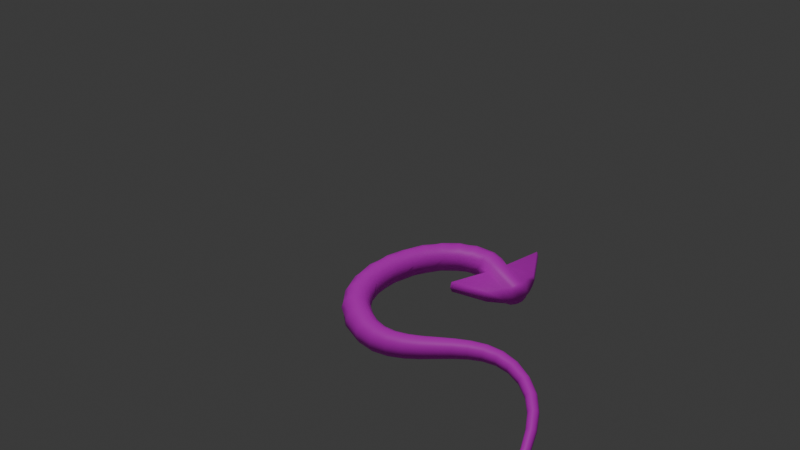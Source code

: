 # Source: untitled13.blend  (saved by Blender 4.0.36; exported with 4.5.12 LTS)
import bpy
from mathutils import Matrix  # noqa: F401  (used for matrix-valued properties, if any)

bpy.ops.wm.read_factory_settings(use_empty=True)
scene = bpy.context.scene
scene.name = 'Scene'

# ---- collections
col_collection = bpy.data.collections.new('Collection'); scene.collection.children.link(col_collection)

# ---- images (referenced by path relative to the original .blend; pixels are not part of the script)
import os
ASSET_DIR = os.environ.get("B2B_ASSET_DIR", "")  # directory of the original .blend (textures are referenced by path, not embedded)
HERE = os.path.dirname(os.path.abspath(__file__))  # packed textures are extracted next to this script under _unpacked/

def load_image(name, relpath, width, height, colorspace="sRGB"):
    """Load a texture the original file referenced (path relative to the .blend, or extracted next to this script)."""
    p = next((c for c in (os.path.join(HERE, relpath), os.path.join(ASSET_DIR, relpath)) if relpath and os.path.exists(c)), "")
    if p:
        img = bpy.data.images.load(p, check_existing=True)
        img.name = name
    else:  # same state as the original file: an image datablock whose file is absent (Cycles renders it pink)
        img = bpy.data.images.new(name, width, height)
        img.source = "FILE"
        img.filepath = "//" + (relpath or name)
    img.colorspace_settings.name = colorspace
    return img
img_small_worm = load_image('small worm', 'small worm.png', 1024, 1024, 'sRGB')

# ---- materials (node trees are filled in below, after node groups)
mat_worm = bpy.data.materials.new('worm')
mat_worm.use_transparent_shadow = False

# ---- material node trees
mat_worm.use_nodes = True; mat_worm.node_tree.nodes.clear()
_N = mat_worm.node_tree.nodes; _L = mat_worm.node_tree.links
n0 = _N.new('ShaderNodeBsdfPrincipled'); n0.name = 'Principled BSDF'; n0.location = (10, 300)
n0.inputs[3].default_value = 1.45
n1 = _N.new('ShaderNodeOutputMaterial'); n1.name = 'Material Output'; n1.location = (300, 300)
n2 = _N.new('ShaderNodeTexImage'); n2.name = 'Image Texture'; n2.location = (-288, 226)
n2.image = img_small_worm
_L.new(n0.outputs[0], n1.inputs[0])
_L.new(n2.outputs[0], n0.inputs[0])
n1.is_active_output = True

# ---- world
world_world = bpy.data.worlds.new('World'); scene.world = world_world
world_world.use_nodes = True; world_world.node_tree.nodes.clear()
_N = world_world.node_tree.nodes; _L = world_world.node_tree.links
n0 = _N.new('ShaderNodeOutputWorld'); n0.name = 'World Output'; n0.location = (300, 300)
n1 = _N.new('ShaderNodeBackground'); n1.name = 'Background'; n1.location = (10, 300)
n1.inputs[0].default_value = (0.05088, 0.05088, 0.05088, 1.0)
_L.new(n1.outputs[0], n0.inputs[0])
n0.is_active_output = True
world_world.color = (0.05088, 0.05088, 0.05088)
world_world.use_sun_shadow = False
world_world.sun_shadow_jitter_overblur = 0.0

# ---- cameras
cam_camera_001 = bpy.data.cameras.new('Camera.001')

# ---- lights
light_sun = bpy.data.lights.new('Sun', 'SUN')
light_sun.transmission_factor = 0.0
light_sun.energy = 1.0

# ---- meshes
me_beziercurve = bpy.data.meshes.new('BezierCurve')
me_beziercurve.from_pydata([(4.319, 6.408, -0.2441), (4.317, 6.412, -0.2382), (0.9848, 5.166, -0.39), (0.9849, 5.163, -0.3228), (0.9216, 5.076, -0.2952), (0.8804, 5.093, -0.2447), (0.8208, 5.116, -0.2233), (0.7588, 5.138, -0.2366), (0.7111, 5.155, -0.2811), (0.6903, 5.16, -0.3448), (0.7021, 5.154, -0.4108), (0.7433, 5.137, -0.4612), (0.8029, 5.114, -0.4827), (0.8648, 5.092, -0.4693), (0.9126, 5.075, -0.4249), (0.9334, 5.07, -0.3611), (0.9154, 4.974, -0.3253), (0.8888, 4.98, -0.2637), (0.8348, 4.984, -0.2238), (0.768, 4.986, -0.216), (0.7062, 4.985, -0.2426), (0.666, 4.981, -0.2964), (0.6582, 4.975, -0.363), (0.6848, 4.969, -0.4246), (0.7387, 4.965, -0.4645), (0.8055, 4.963, -0.4723), (0.8673, 4.964, -0.4457), (0.9075, 4.968, -0.3919), (0.9314, 4.863, -0.3509), (0.9238, 4.869, -0.2844), (0.885, 4.866, -0.2295), (0.8254, 4.853, -0.201), (0.7609, 4.835, -0.2064), (0.7089, 4.815, -0.2444), (0.6833, 4.8, -0.3048), (0.6909, 4.793, -0.3713), (0.7298, 4.796, -0.4261), (0.7894, 4.809, -0.4547), (0.8538, 4.828, -0.4492), (0.9058, 4.847, -0.4112), (0.9711, 4.737, -0.3681), (0.9806, 4.753, -0.3036), (0.9597, 4.753, -0.2397), (0.9139, 4.736, -0.1934), (0.8556, 4.707, -0.1772), (0.8003, 4.673, -0.1955), (0.7629, 4.644, -0.2433), (0.7533, 4.627, -0.3078), (0.7743, 4.627, -0.3718), (0.8201, 4.645, -0.418), (0.8784, 4.674, -0.4342), (0.9337, 4.708, -0.4159), (1.036, 4.602, -0.3745), (1.058, 4.633, -0.3186), (1.053, 4.643, -0.2523), (1.023, 4.631, -0.1933), (0.9762, 4.599, -0.1575), (0.9244, 4.556, -0.1543), (0.8819, 4.514, -0.1848), (0.86, 4.484, -0.2406), (0.8647, 4.473, -0.3069), (0.8946, 4.485, -0.3659), (0.9419, 4.517, -0.4018), (0.9937, 4.56, -0.4049), (1.126, 4.468, -0.3686), (1.154, 4.513, -0.3271), (1.162, 4.538, -0.2653), (1.147, 4.538, -0.1997), (1.113, 4.511, -0.148), (1.069, 4.466, -0.1239), (1.028, 4.414, -0.134), (0.9996, 4.369, -0.1755), (0.992, 4.343, -0.2373), (1.007, 4.344, -0.3029), (1.041, 4.371, -0.3546), (1.085, 4.416, -0.3787), (1.239, 4.344, -0.3501), (1.267, 4.4, -0.3272), (1.281, 4.442, -0.2763), (1.277, 4.457, -0.2109), (1.256, 4.442, -0.1486), (1.224, 4.401, -0.1062), (1.189, 4.345, -0.09485), (1.161, 4.288, -0.1177), (1.147, 4.247, -0.1687), (1.151, 4.231, -0.2341), (1.172, 4.246, -0.2963), (1.204, 4.287, -0.3388), (1.373, 4.239, -0.3198), (1.395, 4.303, -0.318), (1.408, 4.359, -0.2833), (1.41, 4.392, -0.2249), (1.399, 4.394, -0.1585), (1.379, 4.364, -0.1018), (1.355, 4.31, -0.07015), (1.333, 4.246, -0.07192), (1.319, 4.19, -0.1067), (1.318, 4.157, -0.1651), (1.328, 4.155, -0.2315), (1.349, 4.185, -0.2881), (1.527, 4.167, -0.2793), (1.537, 4.23, -0.2991), (1.542, 4.296, -0.2845), (1.541, 4.346, -0.2392), (1.535, 4.367, -0.1756), (1.524, 4.353, -0.1106), (1.512, 4.308, -0.06166), (1.502, 4.245, -0.04188), (1.497, 4.179, -0.05655), (1.498, 4.129, -0.1018), (1.504, 4.108, -0.1654), (1.515, 4.122, -0.2304), (1.699, 4.141, -0.2321), (1.695, 4.195, -0.2715), (1.685, 4.261, -0.2785), (1.672, 4.322, -0.2514), (1.66, 4.36, -0.1973), (1.652, 4.366, -0.1308), (1.65, 4.338, -0.0696), (1.655, 4.283, -0.03021), (1.664, 4.217, -0.02315), (1.677, 4.157, -0.0503), (1.689, 4.119, -0.1044), (1.697, 4.113, -0.1709), (1.88, 4.179, -0.1834), (1.865, 4.215, -0.2381), (1.839, 4.27, -0.2658), (1.808, 4.33, -0.2592), (1.781, 4.378, -0.2201), (1.766, 4.401, -0.1589), (1.765, 4.393, -0.09208), (1.78, 4.357, -0.03746), (1.806, 4.302, -0.009713), (1.837, 4.242, -0.01628), (1.864, 4.194, -0.05539), (1.879, 4.171, -0.1166), (2.047, 4.29, -0.14), (2.033, 4.306, -0.204), (1.999, 4.343, -0.2489), (1.953, 4.39, -0.2628), (1.909, 4.436, -0.2419), (1.877, 4.468, -0.1918), (1.867, 4.477, -0.126), (1.88, 4.461, -0.06204), (1.915, 4.425, -0.0171), (1.96, 4.377, -0.003216), (2.004, 4.331, -0.02411), (2.036, 4.299, -0.07418), (2.163, 4.446, -0.1383), (2.146, 4.457, -0.1993), (2.106, 4.482, -0.2422), (2.053, 4.515, -0.2557), (2.0, 4.546, -0.236), (1.963, 4.568, -0.1885), (1.951, 4.574, -0.1259), (1.968, 4.563, -0.06499), (2.008, 4.538, -0.02205), (2.062, 4.506, -0.008603), (2.114, 4.474, -0.02826), (2.151, 4.453, -0.07575), (2.227, 4.605, -0.1351), (2.21, 4.612, -0.193), (2.167, 4.626, -0.234), (2.11, 4.643, -0.247), (2.055, 4.66, -0.2286), (2.015, 4.671, -0.1837), (2.002, 4.673, -0.1243), (2.02, 4.667, -0.06644), (2.062, 4.653, -0.0255), (2.119, 4.635, -0.01249), (2.175, 4.619, -0.0309), (2.214, 4.608, -0.07579), (2.248, 4.763, -0.1306), (2.231, 4.766, -0.1855), (2.189, 4.77, -0.2244), (2.133, 4.775, -0.2371), (2.079, 4.778, -0.22), (2.04, 4.78, -0.1777), (2.027, 4.779, -0.1217), (2.044, 4.776, -0.06677), (2.086, 4.772, -0.02779), (2.142, 4.767, -0.01515), (2.196, 4.763, -0.03225), (2.235, 4.762, -0.07449), (2.239, 4.913, -0.1252), (2.223, 4.913, -0.1771), (2.183, 4.912, -0.214), (2.131, 4.908, -0.2262), (2.079, 4.903, -0.2104), (2.042, 4.898, -0.1707), (2.03, 4.895, -0.1179), (2.046, 4.895, -0.06607), (2.086, 4.897, -0.02909), (2.139, 4.901, -0.0169), (2.19, 4.906, -0.03274), (2.227, 4.91, -0.07239), (2.212, 5.056, -0.1195), (2.197, 5.055, -0.1683), (2.16, 5.05, -0.2031), (2.111, 5.042, -0.2148), (2.063, 5.033, -0.2001), (2.029, 5.025, -0.1629), (2.018, 5.021, -0.1133), (2.033, 5.022, -0.06454), (2.07, 5.027, -0.02966), (2.119, 5.036, -0.01803), (2.167, 5.045, -0.03275), (2.201, 5.052, -0.06989), (2.177, 5.193, -0.1137), (2.163, 5.192, -0.1594), (2.129, 5.186, -0.1921), (2.083, 5.177, -0.203), (2.039, 5.168, -0.1893), (2.007, 5.16, -0.1546), (1.997, 5.156, -0.1081), (2.01, 5.157, -0.06247), (2.045, 5.162, -0.02979), (2.09, 5.171, -0.01885), (2.135, 5.181, -0.03259), (2.167, 5.189, -0.06732), (2.144, 5.325, -0.1082), (2.131, 5.324, -0.1507), (2.099, 5.32, -0.1811), (2.056, 5.313, -0.1913), (2.014, 5.305, -0.1784), (1.984, 5.299, -0.146), (1.975, 5.296, -0.1028), (1.988, 5.296, -0.06022), (2.02, 5.301, -0.02981), (2.062, 5.307, -0.01968), (2.104, 5.315, -0.03253), (2.134, 5.321, -0.06493), (2.12, 5.452, -0.1031), (2.108, 5.452, -0.1425), (2.078, 5.451, -0.1706), (2.038, 5.449, -0.1798), (1.998, 5.446, -0.1678), (1.971, 5.443, -0.1376), (1.961, 5.441, -0.0975), (1.974, 5.44, -0.05813), (2.004, 5.441, -0.03006), (2.044, 5.444, -0.02081), (2.083, 5.447, -0.03287), (2.111, 5.45, -0.063), (2.113, 5.575, -0.09875), (2.102, 5.577, -0.135), (2.074, 5.58, -0.1607), (2.037, 5.584, -0.169), (2.001, 5.587, -0.1577), (1.976, 5.589, -0.1298), (1.967, 5.588, -0.09279), (1.978, 5.586, -0.05658), (2.006, 5.583, -0.03088), (2.043, 5.579, -0.02256), (2.079, 5.576, -0.03386), (2.105, 5.575, -0.06174), (2.13, 5.696, -0.09524), (2.12, 5.7, -0.1283), (2.096, 5.708, -0.1516), (2.064, 5.718, -0.1591), (2.032, 5.728, -0.1485), (2.01, 5.735, -0.1229), (2.002, 5.737, -0.08904), (2.012, 5.733, -0.05599), (2.036, 5.724, -0.03264), (2.069, 5.714, -0.02523), (2.1, 5.704, -0.03574), (2.123, 5.697, -0.06137), (2.179, 5.817, -0.09279), (2.171, 5.823, -0.1227), (2.151, 5.835, -0.1438), (2.125, 5.851, -0.1504), (2.1, 5.867, -0.1407), (2.082, 5.878, -0.1174), (2.076, 5.881, -0.08669), (2.084, 5.876, -0.05678), (2.104, 5.863, -0.03571), (2.13, 5.847, -0.02912), (2.155, 5.832, -0.03877), (2.173, 5.821, -0.06207), (2.271, 5.942, -0.09163), (2.265, 5.948, -0.1184), (2.25, 5.963, -0.1373), (2.231, 5.982, -0.1432), (2.212, 6.001, -0.1345), (2.199, 6.015, -0.1136), (2.195, 6.019, -0.08611), (2.201, 6.013, -0.05932), (2.216, 5.999, -0.04044), (2.235, 5.979, -0.03454), (2.254, 5.96, -0.0432), (2.267, 5.946, -0.06409), (2.389, 6.042, -0.1083), (2.381, 6.054, -0.1304), (2.368, 6.074, -0.1422), (2.355, 6.097, -0.1407), (2.344, 6.116, -0.1261), (2.339, 6.127, -0.1025), (2.34, 6.126, -0.07619), (2.349, 6.114, -0.05414), (2.361, 6.094, -0.04231), (2.375, 6.071, -0.04385), (2.386, 6.052, -0.05837), (2.391, 6.042, -0.08197), (2.521, 6.111, -0.1277), (2.514, 6.128, -0.1441), (2.506, 6.151, -0.149), (2.499, 6.174, -0.1412), (2.495, 6.19, -0.1228), (2.495, 6.195, -0.0987), (2.499, 6.188, -0.07535), (2.506, 6.171, -0.05902), (2.514, 6.148, -0.05408), (2.521, 6.126, -0.06186), (2.525, 6.11, -0.08027), (2.525, 6.104, -0.1044), (2.668, 6.155, -0.1484), (2.664, 6.175, -0.1586), (2.661, 6.198, -0.1573), (2.659, 6.217, -0.1447), (2.659, 6.228, -0.1243), (2.662, 6.227, -0.1015), (2.665, 6.214, -0.08247), (2.669, 6.194, -0.07223), (2.673, 6.172, -0.07357), (2.674, 6.152, -0.08613), (2.674, 6.142, -0.1065), (2.672, 6.143, -0.1293), (2.83, 6.179, -0.169), (2.829, 6.2, -0.1733), (2.829, 6.22, -0.1666), (2.83, 6.234, -0.1508), (2.832, 6.238, -0.1302), (2.834, 6.232, -0.1102), (2.836, 6.216, -0.09621), (2.838, 6.195, -0.092), (2.837, 6.175, -0.09867), (2.836, 6.161, -0.1144), (2.834, 6.156, -0.1351), (2.832, 6.163, -0.1551), (3.004, 6.188, -0.1885), (3.004, 6.207, -0.1872), (3.006, 6.223, -0.1764), (3.008, 6.232, -0.1591), (3.01, 6.23, -0.1398), (3.012, 6.219, -0.1237), (3.012, 6.202, -0.1152), (3.011, 6.183, -0.1165), (3.01, 6.166, -0.1273), (3.007, 6.158, -0.1446), (3.005, 6.159, -0.1639), (3.004, 6.17, -0.18), (3.186, 6.188, -0.2057), (3.187, 6.204, -0.1998), (3.189, 6.216, -0.1864), (3.191, 6.219, -0.1691), (3.193, 6.213, -0.1525), (3.193, 6.2, -0.1411), (3.193, 6.182, -0.1378), (3.191, 6.165, -0.1437), (3.189, 6.154, -0.1571), (3.187, 6.151, -0.1744), (3.186, 6.157, -0.191), (3.185, 6.17, -0.2025), (3.373, 6.186, -0.2198), (3.374, 6.199, -0.2106), (3.376, 6.206, -0.1962), (3.377, 6.204, -0.1804), (3.378, 6.195, -0.1674), (3.378, 6.181, -0.1608), (3.378, 6.165, -0.1623), (3.377, 6.152, -0.1715), (3.375, 6.145, -0.186), (3.373, 6.147, -0.2018), (3.372, 6.156, -0.2147), (3.372, 6.17, -0.2213), (3.563, 6.19, -0.2305), (3.563, 6.199, -0.2194), (3.564, 6.201, -0.2054), (3.566, 6.196, -0.1922), (3.567, 6.185, -0.1834), (3.567, 6.171, -0.1813), (3.567, 6.158, -0.1865), (3.567, 6.149, -0.1976), (3.566, 6.147, -0.2116), (3.564, 6.152, -0.2248), (3.563, 6.163, -0.2336), (3.563, 6.177, -0.2357), (3.753, 6.207, -0.2374), (3.753, 6.212, -0.2258), (3.754, 6.21, -0.2135), (3.755, 6.203, -0.2036), (3.757, 6.191, -0.1989), (3.759, 6.179, -0.2006), (3.76, 6.169, -0.2082), (3.76, 6.164, -0.2197), (3.759, 6.166, -0.2321), (3.757, 6.173, -0.2419), (3.755, 6.185, -0.2466), (3.754, 6.197, -0.245), (3.942, 6.244, -0.24), (3.942, 6.245, -0.2294), (3.944, 6.241, -0.2196), (3.946, 6.233, -0.2132), (3.949, 6.223, -0.2121), (3.952, 6.213, -0.2164), (3.953, 6.207, -0.2251), (3.953, 6.206, -0.2357), (3.952, 6.21, -0.2456), (3.949, 6.218, -0.2519), (3.946, 6.228, -0.253), (3.944, 6.238, -0.2487), (4.13, 6.309, -0.2381), (4.131, 6.308, -0.2293), (4.133, 6.303, -0.2224), (4.137, 6.295, -0.2193), (4.141, 6.287, -0.2208), (4.144, 6.281, -0.2265), (4.145, 6.278, -0.235), (4.144, 6.279, -0.2438), (4.142, 6.285, -0.2508), (4.138, 6.292, -0.2539), (4.134, 6.3, -0.2523), (4.132, 6.307, -0.2466), (0.9273, 5.092, -0.2904), (0.9608, 5.172, -0.2874), (0.8889, 5.124, -0.2406), (0.8993, 5.174, -0.2467), (0.8361, 5.168, -0.2243), (0.8524, 5.213, -0.2377), (0.7857, 5.211, -0.2461), (0.8094, 5.25, -0.2614), (0.7523, 5.24, -0.2981), (0.8052, 5.302, -0.3118), (0.7442, 5.248, -0.3644), (0.7784, 5.28, -0.3704), (0.7624, 5.234, -0.4266), (0.7977, 5.265, -0.4252), (0.8007, 5.202, -0.4687), (0.8346, 5.235, -0.4605), (0.8485, 5.161, -0.4812), (0.8791, 5.197, -0.4675), (0.894, 5.122, -0.4625), (0.9196, 5.162, -0.4454), (0.9271, 5.093, -0.4178), (0.9465, 5.138, -0.4002), (0.9402, 5.082, -0.3561), (0.953, 5.131, -0.3424), (4.321, 6.406, -0.2323), (4.31, 6.408, -0.2312), (4.318, 6.408, -0.2317), (4.314, 6.409, -0.2312), (4.321, 6.405, -0.2293), (4.312, 6.406, -0.2246), (4.319, 6.406, -0.2269), (4.315, 6.407, -0.2251), (4.315, 6.401, -0.2204), (4.323, 6.402, -0.2274), (4.318, 6.402, -0.2213), (4.321, 6.403, -0.2239), (4.325, 6.4, -0.2271), (4.319, 6.395, -0.2197), (4.324, 6.398, -0.2234), (4.322, 6.397, -0.2207), (4.327, 6.397, -0.2286), (4.323, 6.389, -0.2227), (4.327, 6.395, -0.2257), (4.326, 6.392, -0.2236), (4.328, 6.396, -0.2313), (4.325, 6.386, -0.2287), (4.329, 6.392, -0.23), (4.328, 6.389, -0.2291), (4.328, 6.395, -0.2346), (4.326, 6.386, -0.236), (4.329, 6.392, -0.2353), (4.329, 6.388, -0.2358), (4.327, 6.397, -0.2377), (4.324, 6.388, -0.2426), (4.328, 6.394, -0.2401), (4.327, 6.391, -0.2419), (4.326, 6.399, -0.2396), (4.321, 6.393, -0.2468), (4.326, 6.397, -0.2431), (4.324, 6.395, -0.2458), (4.324, 6.402, -0.2398), (4.317, 6.399, -0.2475), (4.323, 6.402, -0.2436), (4.32, 6.401, -0.2464), (4.313, 6.405, -0.2444), (4.322, 6.404, -0.2384), (4.317, 6.406, -0.2435), (4.32, 6.406, -0.2413), (4.321, 6.406, -0.2356), (4.311, 6.408, -0.2385), (4.318, 6.408, -0.2369), (4.314, 6.409, -0.238), (1.17, 5.488, -0.293), (1.148, 5.523, -0.3224), (1.137, 5.533, -0.3132), (1.143, 5.51, -0.2688), (1.157, 5.399, -0.2521), (1.14, 5.468, -0.2396), (1.137, 5.521, -0.4252), (1.137, 5.536, -0.378), (1.148, 5.526, -0.3698), (1.165, 5.496, -0.407), (1.12, 5.491, -0.4604), (1.161, 5.456, -0.4383), (1.207, 5.436, -0.3472), (1.184, 5.477, -0.3311), (1.155, 5.518, -0.3377), (1.124, 5.544, -0.3127), (1.11, 5.537, -0.2656), (1.093, 5.507, -0.2306), (1.155, 5.519, -0.355), (1.183, 5.48, -0.3727), (1.18, 5.417, -0.4121), (1.112, 5.554, -0.3209), (1.082, 5.563, -0.2842), (1.05, 5.544, -0.2542), (1.105, 5.56, -0.3357), (1.064, 5.579, -0.3195), (0.9727, 5.543, -0.2785), (1.105, 5.561, -0.3531), (1.063, 5.581, -0.3617), (1.018, 5.588, -0.3782), (1.112, 5.556, -0.3684), (1.078, 5.57, -0.3994), (1.024, 5.556, -0.4342), (1.124, 5.547, -0.3775), (1.106, 5.548, -0.4225), (1.076, 5.529, -0.4533), (1.219, 4.912, -0.3093), (1.202, 4.925, -0.2527), (1.212, 4.919, -0.3671), (1.235, 5.273, -0.2528), (1.252, 5.26, -0.3093), (1.246, 5.267, -0.3672), (0.8891, 5.57, -0.4325), (0.5338, 5.483, -0.4784), (0.8698, 5.585, -0.3776), (0.5145, 5.498, -0.4236), (0.5186, 5.492, -0.3635), (0.8738, 5.58, -0.3175)], [(0, 1), (2, 3)], [(412, 449, 493, 423), (426, 5, 4, 424), (428, 6, 5, 426), (430, 7, 6, 428), (432, 8, 7, 430), (434, 9, 8, 432), (436, 10, 9, 434), (438, 11, 10, 436), (440, 12, 11, 438), (442, 13, 12, 440), (444, 14, 13, 442), (446, 15, 14, 444), (4, 16, 27, 15), (5, 17, 16, 4), (6, 18, 17, 5), (7, 19, 18, 6), (8, 20, 19, 7), (9, 21, 20, 8), (10, 22, 21, 9), (11, 23, 22, 10), (12, 24, 23, 11), (13, 25, 24, 12), (14, 26, 25, 13), (15, 27, 26, 14), (16, 28, 39, 27), (17, 29, 28, 16), (18, 30, 29, 17), (19, 31, 30, 18), (20, 32, 31, 19), (21, 33, 32, 20), (22, 34, 33, 21), (23, 35, 34, 22), (24, 36, 35, 23), (25, 37, 36, 24), (26, 38, 37, 25), (27, 39, 38, 26), (28, 40, 51, 39), (29, 41, 40, 28), (30, 42, 41, 29), (31, 43, 42, 30), (32, 44, 43, 31), (33, 45, 44, 32), (34, 46, 45, 33), (35, 47, 46, 34), (36, 48, 47, 35), (37, 49, 48, 36), (38, 50, 49, 37), (39, 51, 50, 38), (40, 52, 63, 51), (41, 53, 52, 40), (42, 54, 53, 41), (43, 55, 54, 42), (44, 56, 55, 43), (45, 57, 56, 44), (46, 58, 57, 45), (47, 59, 58, 46), (48, 60, 59, 47), (49, 61, 60, 48), (50, 62, 61, 49), (51, 63, 62, 50), (52, 64, 75, 63), (53, 65, 64, 52), (54, 66, 65, 53), (55, 67, 66, 54), (56, 68, 67, 55), (57, 69, 68, 56), (58, 70, 69, 57), (59, 71, 70, 58), (60, 72, 71, 59), (61, 73, 72, 60), (62, 74, 73, 61), (63, 75, 74, 62), (64, 76, 87, 75), (65, 77, 76, 64), (66, 78, 77, 65), (67, 79, 78, 66), (68, 80, 79, 67), (69, 81, 80, 68), (70, 82, 81, 69), (71, 83, 82, 70), (72, 84, 83, 71), (73, 85, 84, 72), (74, 86, 85, 73), (75, 87, 86, 74), (76, 88, 99, 87), (77, 89, 88, 76), (78, 90, 89, 77), (79, 91, 90, 78), (80, 92, 91, 79), (81, 93, 92, 80), (82, 94, 93, 81), (83, 95, 94, 82), (84, 96, 95, 83), (85, 97, 96, 84), (86, 98, 97, 85), (87, 99, 98, 86), (88, 100, 111, 99), (89, 101, 100, 88), (90, 102, 101, 89), (91, 103, 102, 90), (92, 104, 103, 91), (93, 105, 104, 92), (94, 106, 105, 93), (95, 107, 106, 94), (96, 108, 107, 95), (97, 109, 108, 96), (98, 110, 109, 97), (99, 111, 110, 98), (100, 112, 123, 111), (101, 113, 112, 100), (102, 114, 113, 101), (103, 115, 114, 102), (104, 116, 115, 103), (105, 117, 116, 104), (106, 118, 117, 105), (107, 119, 118, 106), (108, 120, 119, 107), (109, 121, 120, 108), (110, 122, 121, 109), (111, 123, 122, 110), (112, 124, 135, 123), (113, 125, 124, 112), (114, 126, 125, 113), (115, 127, 126, 114), (116, 128, 127, 115), (117, 129, 128, 116), (118, 130, 129, 117), (119, 131, 130, 118), (120, 132, 131, 119), (121, 133, 132, 120), (122, 134, 133, 121), (123, 135, 134, 122), (124, 136, 147, 135), (125, 137, 136, 124), (126, 138, 137, 125), (127, 139, 138, 126), (128, 140, 139, 127), (129, 141, 140, 128), (130, 142, 141, 129), (131, 143, 142, 130), (132, 144, 143, 131), (133, 145, 144, 132), (134, 146, 145, 133), (135, 147, 146, 134), (136, 148, 159, 147), (137, 149, 148, 136), (138, 150, 149, 137), (139, 151, 150, 138), (140, 152, 151, 139), (141, 153, 152, 140), (142, 154, 153, 141), (143, 155, 154, 142), (144, 156, 155, 143), (145, 157, 156, 144), (146, 158, 157, 145), (147, 159, 158, 146), (148, 160, 171, 159), (149, 161, 160, 148), (150, 162, 161, 149), (151, 163, 162, 150), (152, 164, 163, 151), (153, 165, 164, 152), (154, 166, 165, 153), (155, 167, 166, 154), (156, 168, 167, 155), (157, 169, 168, 156), (158, 170, 169, 157), (159, 171, 170, 158), (160, 172, 183, 171), (161, 173, 172, 160), (162, 174, 173, 161), (163, 175, 174, 162), (164, 176, 175, 163), (165, 177, 176, 164), (166, 178, 177, 165), (167, 179, 178, 166), (168, 180, 179, 167), (169, 181, 180, 168), (170, 182, 181, 169), (171, 183, 182, 170), (172, 184, 195, 183), (173, 185, 184, 172), (174, 186, 185, 173), (175, 187, 186, 174), (176, 188, 187, 175), (177, 189, 188, 176), (178, 190, 189, 177), (179, 191, 190, 178), (180, 192, 191, 179), (181, 193, 192, 180), (182, 194, 193, 181), (183, 195, 194, 182), (184, 196, 207, 195), (185, 197, 196, 184), (186, 198, 197, 185), (187, 199, 198, 186), (188, 200, 199, 187), (189, 201, 200, 188), (190, 202, 201, 189), (191, 203, 202, 190), (192, 204, 203, 191), (193, 205, 204, 192), (194, 206, 205, 193), (195, 207, 206, 194), (196, 208, 219, 207), (197, 209, 208, 196), (198, 210, 209, 197), (199, 211, 210, 198), (200, 212, 211, 199), (201, 213, 212, 200), (202, 214, 213, 201), (203, 215, 214, 202), (204, 216, 215, 203), (205, 217, 216, 204), (206, 218, 217, 205), (207, 219, 218, 206), (208, 220, 231, 219), (209, 221, 220, 208), (210, 222, 221, 209), (211, 223, 222, 210), (212, 224, 223, 211), (213, 225, 224, 212), (214, 226, 225, 213), (215, 227, 226, 214), (216, 228, 227, 215), (217, 229, 228, 216), (218, 230, 229, 217), (219, 231, 230, 218), (220, 232, 243, 231), (221, 233, 232, 220), (222, 234, 233, 221), (223, 235, 234, 222), (224, 236, 235, 223), (225, 237, 236, 224), (226, 238, 237, 225), (227, 239, 238, 226), (228, 240, 239, 227), (229, 241, 240, 228), (230, 242, 241, 229), (231, 243, 242, 230), (232, 244, 255, 243), (233, 245, 244, 232), (234, 246, 245, 233), (235, 247, 246, 234), (236, 248, 247, 235), (237, 249, 248, 236), (238, 250, 249, 237), (239, 251, 250, 238), (240, 252, 251, 239), (241, 253, 252, 240), (242, 254, 253, 241), (243, 255, 254, 242), (244, 256, 267, 255), (245, 257, 256, 244), (246, 258, 257, 245), (247, 259, 258, 246), (248, 260, 259, 247), (249, 261, 260, 248), (250, 262, 261, 249), (251, 263, 262, 250), (252, 264, 263, 251), (253, 265, 264, 252), (254, 266, 265, 253), (255, 267, 266, 254), (256, 268, 279, 267), (257, 269, 268, 256), (258, 270, 269, 257), (259, 271, 270, 258), (260, 272, 271, 259), (261, 273, 272, 260), (262, 274, 273, 261), (263, 275, 274, 262), (264, 276, 275, 263), (265, 277, 276, 264), (266, 278, 277, 265), (267, 279, 278, 266), (268, 280, 291, 279), (269, 281, 280, 268), (270, 282, 281, 269), (271, 283, 282, 270), (272, 284, 283, 271), (273, 285, 284, 272), (274, 286, 285, 273), (275, 287, 286, 274), (276, 288, 287, 275), (277, 289, 288, 276), (278, 290, 289, 277), (279, 291, 290, 278), (280, 292, 303, 291), (281, 293, 292, 280), (282, 294, 293, 281), (283, 295, 294, 282), (284, 296, 295, 283), (285, 297, 296, 284), (286, 298, 297, 285), (287, 299, 298, 286), (288, 300, 299, 287), (289, 301, 300, 288), (290, 302, 301, 289), (291, 303, 302, 290), (292, 304, 315, 303), (293, 305, 304, 292), (294, 306, 305, 293), (295, 307, 306, 294), (296, 308, 307, 295), (297, 309, 308, 296), (298, 310, 309, 297), (299, 311, 310, 298), (300, 312, 311, 299), (301, 313, 312, 300), (302, 314, 313, 301), (303, 315, 314, 302), (304, 316, 327, 315), (305, 317, 316, 304), (306, 318, 317, 305), (307, 319, 318, 306), (308, 320, 319, 307), (309, 321, 320, 308), (310, 322, 321, 309), (311, 323, 322, 310), (312, 324, 323, 311), (313, 325, 324, 312), (314, 326, 325, 313), (315, 327, 326, 314), (316, 328, 339, 327), (317, 329, 328, 316), (318, 330, 329, 317), (319, 331, 330, 318), (320, 332, 331, 319), (321, 333, 332, 320), (322, 334, 333, 321), (323, 335, 334, 322), (324, 336, 335, 323), (325, 337, 336, 324), (326, 338, 337, 325), (327, 339, 338, 326), (328, 340, 351, 339), (329, 341, 340, 328), (330, 342, 341, 329), (331, 343, 342, 330), (332, 344, 343, 331), (333, 345, 344, 332), (334, 346, 345, 333), (335, 347, 346, 334), (336, 348, 347, 335), (337, 349, 348, 336), (338, 350, 349, 337), (339, 351, 350, 338), (340, 352, 363, 351), (341, 353, 352, 340), (342, 354, 353, 341), (343, 355, 354, 342), (344, 356, 355, 343), (345, 357, 356, 344), (346, 358, 357, 345), (347, 359, 358, 346), (348, 360, 359, 347), (349, 361, 360, 348), (350, 362, 361, 349), (351, 363, 362, 350), (352, 364, 375, 363), (353, 365, 364, 352), (354, 366, 365, 353), (355, 367, 366, 354), (356, 368, 367, 355), (357, 369, 368, 356), (358, 370, 369, 357), (359, 371, 370, 358), (360, 372, 371, 359), (361, 373, 372, 360), (362, 374, 373, 361), (363, 375, 374, 362), (364, 376, 387, 375), (365, 377, 376, 364), (366, 378, 377, 365), (367, 379, 378, 366), (368, 380, 379, 367), (369, 381, 380, 368), (370, 382, 381, 369), (371, 383, 382, 370), (372, 384, 383, 371), (373, 385, 384, 372), (374, 386, 385, 373), (375, 387, 386, 374), (376, 388, 399, 387), (377, 389, 388, 376), (378, 390, 389, 377), (379, 391, 390, 378), (380, 392, 391, 379), (381, 393, 392, 380), (382, 394, 393, 381), (383, 395, 394, 382), (384, 396, 395, 383), (385, 397, 396, 384), (386, 398, 397, 385), (387, 399, 398, 386), (388, 400, 411, 399), (389, 401, 400, 388), (390, 402, 401, 389), (391, 403, 402, 390), (392, 404, 403, 391), (393, 405, 404, 392), (394, 406, 405, 393), (395, 407, 406, 394), (396, 408, 407, 395), (397, 409, 408, 396), (398, 410, 409, 397), (399, 411, 410, 398), (400, 412, 423, 411), (401, 413, 412, 400), (402, 414, 413, 401), (403, 415, 414, 402), (404, 416, 415, 403), (405, 417, 416, 404), (406, 418, 417, 405), (407, 419, 418, 406), (408, 420, 419, 407), (409, 421, 420, 408), (410, 422, 421, 409), (411, 423, 422, 410), (414, 456, 453, 413), (452, 457, 460, 464, 468, 472, 476, 480, 484, 489, 492, 448), (415, 461, 456, 414), (416, 465, 461, 415), (417, 469, 465, 416), (418, 473, 469, 417), (419, 477, 473, 418), (420, 481, 477, 419), (421, 485, 481, 420), (422, 488, 485, 421), (423, 493, 488, 422), (424, 4, 15, 446), (425, 427, 426, 424), (441, 443, 442, 440), (424, 446, 447, 425), (427, 429, 428, 426), (443, 445, 444, 442), (429, 431, 430, 428), (427, 425, 500, 501), (445, 447, 446, 444), (516, 508, 536, 537), (443, 441, 506, 507), (431, 433, 432, 430), (439, 437, 528, 531), (435, 433, 542, 541), (433, 435, 434, 432), (525, 528, 538, 540), (447, 445, 534, 532), (435, 437, 436, 434), (433, 431, 519, 522), (431, 429, 513, 519), (437, 439, 438, 436), (445, 443, 507, 516), (429, 427, 501, 513), (439, 441, 440, 438), (441, 439, 531, 506), (453, 456, 458, 455), (455, 458, 459, 454), (454, 459, 457, 452), (485, 488, 490, 487), (487, 490, 491, 486), (486, 491, 489, 484), (449, 453, 455, 451), (451, 455, 454, 450), (450, 454, 452, 448), (481, 485, 487, 483), (483, 487, 486, 482), (482, 486, 484, 480), (448, 492, 494, 450), (450, 494, 495, 451), (451, 495, 493, 449), (461, 465, 467, 463), (463, 467, 466, 462), (462, 466, 464, 460), (456, 461, 463, 458), (458, 463, 462, 459), (459, 462, 460, 457), (488, 493, 495, 490), (490, 495, 494, 491), (491, 494, 492, 489), (469, 473, 475, 471), (471, 475, 474, 470), (470, 474, 472, 468), (465, 469, 471, 467), (467, 471, 470, 466), (466, 470, 468, 464), (477, 481, 483, 479), (479, 483, 482, 478), (478, 482, 480, 476), (473, 477, 479, 475), (475, 479, 478, 474), (474, 478, 476, 472), (413, 453, 449, 412), (497, 498, 499, 496), (496, 499, 501, 500), (503, 504, 505, 502), (502, 505, 507, 506), (500, 508, 509, 496), (496, 509, 510, 497), (498, 511, 512, 499), (499, 512, 513, 501), (504, 514, 515, 505), (505, 515, 516, 507), (511, 517, 518, 512), (512, 518, 519, 513), (514, 510, 509, 515), (515, 509, 508, 516), (517, 520, 521, 518), (518, 521, 522, 519), (520, 523, 524, 521), (521, 524, 525, 522), (523, 526, 527, 524), (524, 527, 528, 525), (526, 529, 530, 527), (527, 530, 531, 528), (529, 503, 502, 530), (530, 502, 506, 531), (497, 510, 514, 504, 503, 529, 526, 523, 520, 517, 511, 498), (532, 534, 537, 536), (533, 532, 536, 535), (508, 500, 535, 536), (425, 447, 532, 533), (500, 425, 533, 535), (445, 516, 537, 534), (539, 541, 540, 538), (541, 542, 543, 540), (528, 437, 539, 538), (437, 435, 541, 539), (433, 522, 543, 542), (522, 525, 540, 543)])
me_beziercurve.polygons.foreach_set('use_smooth', [True] * 530)
_uv = me_beziercurve.uv_layers.new(name='UVMap')
_uv.uv.foreach_set('vector', [0.5178, 0.6428, 0.535, 0.6428, 0.535, 0.5892, 0.5178, 0.5892, 0.7341, 0.5976, 0.7298, 0.6005, 0.7252, 0.5952, 0.7274, 0.5934, 0.7437, 0.6033, 0.7365, 0.6084, 0.7298, 0.6005, 0.7341, 0.5976, 0.7531, 0.6088, 0.7433, 0.6168, 0.7365, 0.6084, 0.7437, 0.6033, 0.1659, 0.6975, 0.1748, 0.6975, 0.1748, 0.6439, 0.1668, 0.6439, 0.8245, 0.05472, 0.8339, 0.05508, 0.8359, 0.001557, 0.827, 0.001215, 0.8226, 0.1083, 0.8318, 0.1086, 0.8339, 0.05508, 0.8245, 0.05472, 0.8213, 0.1618, 0.8298, 0.1621, 0.8318, 0.1086, 0.8226, 0.1083, 0.8205, 0.2154, 0.8277, 0.2157, 0.8298, 0.1621, 0.8213, 0.1618, 0.8202, 0.269, 0.8257, 0.2692, 0.8277, 0.2157, 0.8205, 0.2154, 0.82, 0.3226, 0.8236, 0.3227, 0.8257, 0.2692, 0.8202, 0.269, 0.8192, 0.3761, 0.8216, 0.3762, 0.8236, 0.3227, 0.82, 0.3226, 0.0, 0.7651, 0.009963, 0.7509, 0.01919, 0.7518, 0.00738, 0.7646, 0.7298, 0.6005, 0.712, 0.6053, 0.7099, 0.6016, 0.7252, 0.5952, 0.7365, 0.6084, 0.7155, 0.6133, 0.712, 0.6053, 0.7298, 0.6005, 0.7433, 0.6168, 0.7193, 0.6235, 0.7155, 0.6133, 0.7365, 0.6084, 0.7486, 0.6234, 0.7225, 0.6332, 0.7193, 0.6235, 0.7433, 0.6168, 0.8339, 0.05508, 0.8517, 0.05576, 0.8538, 0.002239, 0.8359, 0.001557, 0.8318, 0.1086, 0.8497, 0.1093, 0.8517, 0.05576, 0.8339, 0.05508, 0.8298, 0.1621, 0.8476, 0.1628, 0.8497, 0.1093, 0.8318, 0.1086, 0.8277, 0.2157, 0.8456, 0.2163, 0.8476, 0.1628, 0.8298, 0.1621, 0.8257, 0.2692, 0.8435, 0.2699, 0.8456, 0.2163, 0.8277, 0.2157, 0.8236, 0.3227, 0.8415, 0.3234, 0.8435, 0.2699, 0.8257, 0.2692, 0.8216, 0.3762, 0.8394, 0.3769, 0.8415, 0.3234, 0.8236, 0.3227, 0.009963, 0.7509, 0.01787, 0.7337, 0.02849, 0.7343, 0.01919, 0.7518, 0.004519, 0.7523, 0.01001, 0.734, 0.01787, 0.7337, 0.009963, 0.7509, 0.7155, 0.6133, 0.6945, 0.612, 0.6932, 0.6059, 0.712, 0.6053, 0.7193, 0.6235, 0.6956, 0.6218, 0.6945, 0.612, 0.7155, 0.6133, 0.7225, 0.6332, 0.6962, 0.6328, 0.6956, 0.6218, 0.7193, 0.6235, 0.8517, 0.05576, 0.8696, 0.05645, 0.8716, 0.002922, 0.8538, 0.002239, 0.8497, 0.1093, 0.8675, 0.11, 0.8696, 0.05645, 0.8517, 0.05576, 0.8476, 0.1628, 0.8655, 0.1635, 0.8675, 0.11, 0.8497, 0.1093, 0.8456, 0.2163, 0.8634, 0.217, 0.8655, 0.1635, 0.8476, 0.1628, 0.8435, 0.2699, 0.8614, 0.2705, 0.8634, 0.217, 0.8456, 0.2163, 0.8415, 0.3234, 0.8593, 0.3241, 0.8614, 0.2705, 0.8435, 0.2699, 0.01919, 0.7518, 0.02849, 0.7343, 0.03903, 0.7355, 0.02973, 0.7548, 0.01787, 0.7337, 0.02335, 0.7128, 0.03429, 0.7118, 0.02849, 0.7343, 0.01001, 0.734, 0.01362, 0.7134, 0.02335, 0.7128, 0.01787, 0.7337, 0.2411, 0.6547, 0.2411, 0.6437, 0.2518, 0.6428, 0.2511, 0.6505, 0.6956, 0.6218, 0.6728, 0.6144, 0.6731, 0.6065, 0.6945, 0.612, 0.6962, 0.6328, 0.6713, 0.625, 0.6728, 0.6144, 0.6956, 0.6218, 0.6961, 0.6419, 0.6691, 0.6353, 0.6713, 0.625, 0.6962, 0.6328, 0.8675, 0.11, 0.8854, 0.1107, 0.8874, 0.05713, 0.8696, 0.05645, 0.8655, 0.1635, 0.8833, 0.1642, 0.8854, 0.1107, 0.8675, 0.11, 0.8634, 0.217, 0.8813, 0.2177, 0.8833, 0.1642, 0.8655, 0.1635, 0.8614, 0.2705, 0.8792, 0.2712, 0.8813, 0.2177, 0.8634, 0.217, 0.8593, 0.3241, 0.8772, 0.3247, 0.8792, 0.2712, 0.8614, 0.2705, 0.8573, 0.3776, 0.8751, 0.3783, 0.8772, 0.3247, 0.8593, 0.3241, 0.02335, 0.7128, 0.02564, 0.6887, 0.03566, 0.6857, 0.03429, 0.7118, 0.01362, 0.7134, 0.01506, 0.6907, 0.02564, 0.6887, 0.02335, 0.7128, 0.007701, 0.7135, 0.006758, 0.6913, 0.01506, 0.6907, 0.01362, 0.7134, 0.1212, 0.7403, 0.1192, 0.7235, 0.1295, 0.7197, 0.1299, 0.7336, 0.6713, 0.625, 0.6482, 0.6121, 0.6507, 0.6031, 0.6728, 0.6144, 0.6691, 0.6353, 0.6443, 0.6224, 0.6482, 0.6121, 0.6713, 0.625, 0.6668, 0.6428, 0.6402, 0.6312, 0.6443, 0.6224, 0.6691, 0.6353, 0.8833, 0.1642, 0.9011, 0.1649, 0.9032, 0.1113, 0.8854, 0.1107, 0.8813, 0.2177, 0.8991, 0.2184, 0.9011, 0.1649, 0.8833, 0.1642, 0.8792, 0.2712, 0.897, 0.2719, 0.8991, 0.2184, 0.8813, 0.2177, 0.8772, 0.3247, 0.895, 0.3254, 0.897, 0.2719, 0.8792, 0.2712, 0.8751, 0.3783, 0.893, 0.379, 0.895, 0.3254, 0.8772, 0.3247, 0.8909, 0.4325, 0.9087, 0.4332, 0.9108, 0.3796, 0.893, 0.379, 0.01506, 0.6907, 0.01395, 0.6668, 0.02415, 0.6628, 0.02564, 0.6887, 0.006758, 0.6913, 0.004232, 0.6689, 0.01395, 0.6668, 0.01506, 0.6907, 0.1192, 0.7235, 0.119, 0.7045, 0.1296, 0.7033, 0.1295, 0.7197, 0.6482, 0.6121, 0.6272, 0.5957, 0.6297, 0.5891, 0.6507, 0.6031, 0.6443, 0.6224, 0.6225, 0.6048, 0.6272, 0.5957, 0.6482, 0.6121, 0.6402, 0.6312, 0.6167, 0.614, 0.6225, 0.6048, 0.6443, 0.6224, 0.6369, 0.6364, 0.6115, 0.6209, 0.6167, 0.614, 0.6402, 0.6312, 0.8991, 0.2184, 0.9169, 0.2191, 0.919, 0.1655, 0.9011, 0.1649, 0.897, 0.2719, 0.9149, 0.2726, 0.9169, 0.2191, 0.8991, 0.2184, 0.895, 0.3254, 0.9128, 0.3261, 0.9149, 0.2726, 0.897, 0.2719, 0.893, 0.379, 0.9108, 0.3796, 0.9128, 0.3261, 0.895, 0.3254, 0.9087, 0.4332, 0.9266, 0.4338, 0.9286, 0.3803, 0.9108, 0.3796, 9.578e-09, 0.05356, 0.01785, 0.05356, 0.01785, 0.0, 9.578e-09, 0.0, 0.004232, 0.6689, 0.0, 0.6471, 0.009885, 0.6428, 0.01395, 0.6668, 0.119, 0.7045, 0.12, 0.6843, 0.1299, 0.6851, 0.1296, 0.7033, 0.1092, 0.7092, 0.1093, 0.6866, 0.12, 0.6843, 0.119, 0.7045, 0.6225, 0.6048, 0.6042, 0.5843, 0.6089, 0.5772, 0.6272, 0.5957, 0.6167, 0.614, 0.5973, 0.5927, 0.6042, 0.5843, 0.6225, 0.6048, 0.6115, 0.6209, 0.5902, 0.6002, 0.5973, 0.5927, 0.6167, 0.614, 0.9169, 0.2191, 0.9348, 0.2197, 0.9368, 0.1662, 0.919, 0.1655, 0.9149, 0.2726, 0.9327, 0.2733, 0.9348, 0.2197, 0.9169, 0.2191, 0.9128, 0.3261, 0.9307, 0.3268, 0.9327, 0.2733, 0.9149, 0.2726, 0.9108, 0.3796, 0.9286, 0.3803, 0.9307, 0.3268, 0.9128, 0.3261, 0.9266, 0.4338, 0.9444, 0.4345, 0.9465, 0.381, 0.9286, 0.3803, 0.01785, 0.05356, 0.03571, 0.05356, 0.03571, 0.0, 0.01785, 0.0, 0.01785, 0.1071, 0.03571, 0.1071, 0.03571, 0.05356, 0.01785, 0.05356, 0.2278, 0.6629, 0.2264, 0.6437, 0.2363, 0.6428, 0.2363, 0.6641, 0.1093, 0.6866, 0.1115, 0.6641, 0.1221, 0.6637, 0.12, 0.6843, 0.1005, 0.6913, 0.1011, 0.6665, 0.1115, 0.6641, 0.1093, 0.6866, 0.5973, 0.5927, 0.5829, 0.569, 0.5901, 0.5624, 0.6042, 0.5843, 0.5902, 0.6002, 0.5742, 0.5758, 0.5829, 0.569, 0.5973, 0.5927, 0.5847, 0.6047, 0.5664, 0.581, 0.5742, 0.5758, 0.5902, 0.6002, 0.9327, 0.2733, 0.9506, 0.274, 0.9526, 0.2204, 0.9348, 0.2197, 0.9307, 0.3268, 0.9485, 0.3275, 0.9506, 0.274, 0.9327, 0.2733, 0.9286, 0.3803, 0.9465, 0.381, 0.9485, 0.3275, 0.9307, 0.3268, 0.9444, 0.4345, 0.9623, 0.4352, 0.9643, 0.3817, 0.9465, 0.381, 0.03571, 0.05356, 0.05356, 0.05356, 0.05356, 0.0, 0.03571, 0.0, 0.03571, 0.1071, 0.05356, 0.1071, 0.05356, 0.05356, 0.03571, 0.05356, 0.03571, 0.1607, 0.05356, 0.1607, 0.05356, 0.1071, 0.03571, 0.1071, 0.1115, 0.6641, 0.1155, 0.6428, 0.125, 0.6431, 0.1221, 0.6637, 0.1011, 0.6665, 0.1046, 0.6434, 0.1155, 0.6428, 0.1115, 0.6641, 0.5829, 0.569, 0.5742, 0.5449, 0.5806, 0.5407, 0.5901, 0.5624, 0.5742, 0.5758, 0.5648, 0.5497, 0.5742, 0.5449, 0.5829, 0.569, 0.5664, 0.581, 0.5551, 0.5541, 0.5648, 0.5497, 0.5742, 0.5758, 0.196, 0.6766, 0.196, 0.6458, 0.2023, 0.6428, 0.2044, 0.6726, 0.9485, 0.3275, 0.9664, 0.3282, 0.9684, 0.2746, 0.9506, 0.274, 0.9465, 0.381, 0.9643, 0.3817, 0.9664, 0.3282, 0.9485, 0.3275, 0.9623, 0.4352, 0.9801, 0.4359, 0.9822, 0.3824, 0.9643, 0.3817, 0.05356, 0.05356, 0.07142, 0.05356, 0.07142, 0.0, 0.05356, 0.0, 0.05356, 0.1071, 0.07142, 0.1071, 0.07142, 0.05356, 0.05356, 0.05356, 0.05356, 0.1607, 0.07142, 0.1607, 0.07142, 0.1071, 0.05356, 0.1071, 0.05356, 0.2143, 0.07142, 0.2143, 0.07142, 0.1607, 0.05356, 0.1607, 0.05356, 0.2678, 0.07142, 0.2678, 0.07142, 0.2143, 0.05356, 0.2143, 0.2264, 0.6428, 0.2264, 0.6657, 0.2158, 0.6673, 0.2174, 0.6461, 0.5648, 0.5497, 0.5626, 0.5241, 0.5714, 0.522, 0.5742, 0.5449, 0.5551, 0.5541, 0.5518, 0.5261, 0.5626, 0.5241, 0.5648, 0.5497, 0.5475, 0.5567, 0.542, 0.5275, 0.5518, 0.5261, 0.5551, 0.5541, 0.2044, 0.6756, 0.2059, 0.6438, 0.2145, 0.6428, 0.2145, 0.6735, 0.9643, 0.3817, 0.9822, 0.3824, 0.9842, 0.3288, 0.9664, 0.3282, 0.9801, 0.4359, 0.998, 0.4366, 1.0, 0.3831, 0.9822, 0.3824, 0.07142, 0.05356, 0.08927, 0.05356, 0.08927, 0.0, 0.07142, 0.0, 0.07142, 0.1071, 0.08927, 0.1071, 0.08927, 0.05356, 0.07142, 0.05356, 0.07142, 0.1607, 0.08927, 0.1607, 0.08927, 0.1071, 0.07142, 0.1071, 0.07142, 0.2143, 0.08927, 0.2143, 0.08927, 0.1607, 0.07142, 0.1607, 0.07142, 0.2678, 0.08927, 0.2678, 0.08927, 0.2143, 0.07142, 0.2143, 0.07142, 0.3214, 0.08927, 0.3214, 0.08927, 0.2678, 0.07142, 0.2678, 0.1825, 0.6428, 0.1865, 0.6641, 0.1764, 0.6656, 0.1748, 0.6455, 0.5518, 0.5261, 0.5572, 0.4997, 0.5672, 0.5008, 0.5626, 0.5241, 0.542, 0.5275, 0.5464, 0.4982, 0.5572, 0.4997, 0.5518, 0.5261, 0.5356, 0.5278, 0.5377, 0.4967, 0.5464, 0.4982, 0.542, 0.5275, 0.1442, 0.7368, 0.1498, 0.7056, 0.1598, 0.7068, 0.1551, 0.737, 0.1389, 0.7064, 0.1425, 0.677, 0.1532, 0.6775, 0.1498, 0.7056, 0.1299, 0.7091, 0.1321, 0.68, 0.1425, 0.677, 0.1389, 0.7064, 0.08927, 0.1071, 0.1071, 0.1071, 0.1071, 0.05356, 0.08927, 0.05356, 0.08927, 0.1607, 0.1071, 0.1607, 0.1071, 0.1071, 0.08927, 0.1071, 0.08927, 0.2143, 0.1071, 0.2143, 0.1071, 0.1607, 0.08927, 0.1607, 0.08927, 0.2678, 0.1071, 0.2678, 0.1071, 0.2143, 0.08927, 0.2143, 0.08927, 0.3214, 0.1071, 0.3214, 0.1071, 0.2678, 0.08927, 0.2678, 0.1865, 0.6641, 0.1856, 0.6832, 0.1748, 0.6849, 0.1764, 0.6656, 0.5572, 0.4997, 0.5704, 0.4764, 0.5781, 0.4798, 0.5672, 0.5008, 0.5464, 0.4982, 0.5606, 0.4719, 0.5704, 0.4764, 0.5572, 0.4997, 0.5377, 0.4967, 0.5512, 0.4676, 0.5606, 0.4719, 0.5464, 0.4982, 0.1498, 0.7056, 0.1532, 0.6775, 0.1616, 0.6813, 0.1598, 0.7068, 0.1425, 0.677, 0.1396, 0.6557, 0.1499, 0.6565, 0.1532, 0.6775, 0.1321, 0.68, 0.1299, 0.6591, 0.1396, 0.6557, 0.1425, 0.677, 0.8388, 0.6728, 0.8487, 0.6521, 0.8588, 0.6549, 0.8486, 0.6773, 0.1071, 0.1607, 0.125, 0.1607, 0.125, 0.1071, 0.1071, 0.1071, 0.1071, 0.2143, 0.125, 0.2143, 0.125, 0.1607, 0.1071, 0.1607, 0.1071, 0.2678, 0.125, 0.2678, 0.125, 0.2143, 0.1071, 0.2143, 0.1071, 0.3214, 0.125, 0.3214, 0.125, 0.2678, 0.1071, 0.2678, 0.1071, 0.3749, 0.125, 0.3749, 0.125, 0.3214, 0.1071, 0.3214, 0.5704, 0.4764, 0.5829, 0.4558, 0.5891, 0.4608, 0.5781, 0.4798, 0.5606, 0.4719, 0.575, 0.4493, 0.5829, 0.4558, 0.5704, 0.4764, 0.5512, 0.4676, 0.5674, 0.443, 0.575, 0.4493, 0.5606, 0.4719, 0.5447, 0.4645, 0.5622, 0.4385, 0.5674, 0.443, 0.5512, 0.4676, 0.1396, 0.6557, 0.1378, 0.6428, 0.1477, 0.6439, 0.1499, 0.6565, 0.8588, 0.6549, 0.8634, 0.6311, 0.8723, 0.63, 0.868, 0.6543, 0.8487, 0.6521, 0.8536, 0.63, 0.8634, 0.6311, 0.8588, 0.6549, 0.125, 0.1607, 0.1428, 0.1607, 0.1428, 0.1071, 0.125, 0.1071, 0.125, 0.2143, 0.1428, 0.2143, 0.1428, 0.1607, 0.125, 0.1607, 0.125, 0.2678, 0.1428, 0.2678, 0.1428, 0.2143, 0.125, 0.2143, 0.125, 0.3214, 0.1428, 0.3214, 0.1428, 0.2678, 0.125, 0.2678, 0.125, 0.3749, 0.1428, 0.3749, 0.1428, 0.3214, 0.125, 0.3214, 0.5829, 0.4558, 0.5977, 0.4414, 0.6023, 0.4473, 0.5891, 0.4608, 0.575, 0.4493, 0.5919, 0.4335, 0.5977, 0.4414, 0.5829, 0.4558, 0.5674, 0.443, 0.5865, 0.4259, 0.5919, 0.4335, 0.575, 0.4493, 0.5622, 0.4385, 0.5828, 0.4205, 0.5865, 0.4259, 0.5674, 0.443, 0.8723, 0.63, 0.8721, 0.6054, 0.8772, 0.603, 0.8778, 0.627, 0.8634, 0.6311, 0.8636, 0.6069, 0.8721, 0.6054, 0.8723, 0.63, 0.8536, 0.63, 0.8543, 0.6072, 0.8636, 0.6069, 0.8634, 0.6311, 0.1428, 0.1607, 0.1607, 0.1607, 0.1607, 0.1071, 0.1428, 0.1071, 0.1428, 0.2143, 0.1607, 0.2143, 0.1607, 0.1607, 0.1428, 0.1607, 0.1428, 0.2678, 0.1607, 0.2678, 0.1607, 0.2143, 0.1428, 0.2143, 0.1428, 0.3214, 0.1607, 0.3214, 0.1607, 0.2678, 0.1428, 0.2678, 0.1428, 0.3749, 0.1607, 0.3749, 0.1607, 0.3214, 0.1428, 0.3214, 0.5977, 0.4414, 0.6148, 0.4314, 0.6179, 0.4377, 0.6023, 0.4473, 0.5919, 0.4335, 0.611, 0.423, 0.6148, 0.4314, 0.5977, 0.4414, 0.5865, 0.4259, 0.6076, 0.4147, 0.611, 0.423, 0.5919, 0.4335, 0.5828, 0.4205, 0.6054, 0.4089, 0.6076, 0.4147, 0.5865, 0.4259, 0.8721, 0.6054, 0.8686, 0.5813, 0.8736, 0.5795, 0.8772, 0.603, 0.8636, 0.6069, 0.8607, 0.5831, 0.8686, 0.5813, 0.8721, 0.6054, 0.8543, 0.6072, 0.852, 0.5844, 0.8607, 0.5831, 0.8636, 0.6069, 0.1607, 0.1607, 0.1785, 0.1607, 0.1785, 0.1071, 0.1607, 0.1071, 0.1607, 0.2143, 0.1785, 0.2143, 0.1785, 0.1607, 0.1607, 0.1607, 0.1607, 0.2678, 0.1785, 0.2678, 0.1785, 0.2143, 0.1607, 0.2143, 0.1607, 0.3214, 0.1785, 0.3214, 0.1785, 0.2678, 0.1607, 0.2678, 0.1607, 0.3749, 0.1785, 0.3749, 0.1785, 0.3214, 0.1607, 0.3214, 0.1607, 0.4285, 0.1785, 0.4285, 0.1785, 0.3749, 0.1607, 0.3749, 0.611, 0.423, 0.6318, 0.4163, 0.6341, 0.4246, 0.6148, 0.4314, 0.6076, 0.4147, 0.6299, 0.4081, 0.6318, 0.4163, 0.611, 0.423, 0.6054, 0.4089, 0.6287, 0.4022, 0.6299, 0.4081, 0.6076, 0.4147, 0.8686, 0.5813, 0.8634, 0.5582, 0.868, 0.5566, 0.8736, 0.5795, 0.8607, 0.5831, 0.856, 0.56, 0.8634, 0.5582, 0.8686, 0.5813, 0.1785, 0.1071, 0.1964, 0.1071, 0.1964, 0.05356, 0.1785, 0.05356, 0.1785, 0.1607, 0.1964, 0.1607, 0.1964, 0.1071, 0.1785, 0.1071, 0.1785, 0.2143, 0.1964, 0.2143, 0.1964, 0.1607, 0.1785, 0.1607, 0.1785, 0.2678, 0.1964, 0.2678, 0.1964, 0.2143, 0.1785, 0.2143, 0.1785, 0.3214, 0.1964, 0.3214, 0.1964, 0.2678, 0.1785, 0.2678, 0.1785, 0.3749, 0.1964, 0.3749, 0.1964, 0.3214, 0.1785, 0.3214, 0.1785, 0.4285, 0.1964, 0.4285, 0.1964, 0.3749, 0.1785, 0.3749, 0.6318, 0.4163, 0.6537, 0.4121, 0.6551, 0.4201, 0.6341, 0.4246, 0.6299, 0.4081, 0.6526, 0.4043, 0.6537, 0.4121, 0.6318, 0.4163, 0.6287, 0.4022, 0.6521, 0.3987, 0.6526, 0.4043, 0.6299, 0.4081, 0.8634, 0.5582, 0.8574, 0.5358, 0.8618, 0.5344, 0.868, 0.5566, 0.856, 0.56, 0.8505, 0.5377, 0.8574, 0.5358, 0.8634, 0.5582, 0.1964, 0.1071, 0.2143, 0.1071, 0.2143, 0.05356, 0.1964, 0.05356, 0.1964, 0.1607, 0.2143, 0.1607, 0.2143, 0.1071, 0.1964, 0.1071, 0.1964, 0.2143, 0.2143, 0.2143, 0.2143, 0.1607, 0.1964, 0.1607, 0.1964, 0.2678, 0.2143, 0.2678, 0.2143, 0.2143, 0.1964, 0.2143, 0.1964, 0.3214, 0.2143, 0.3214, 0.2143, 0.2678, 0.1964, 0.2678, 0.1964, 0.3749, 0.2143, 0.3749, 0.2143, 0.3214, 0.1964, 0.3214, 0.1964, 0.4285, 0.2143, 0.4285, 0.2143, 0.3749, 0.1964, 0.3749, 0.6537, 0.4121, 0.6762, 0.4092, 0.6773, 0.4167, 0.6551, 0.4201, 0.6526, 0.4043, 0.6753, 0.4018, 0.6762, 0.4092, 0.6537, 0.4121, 0.6521, 0.3987, 0.675, 0.3966, 0.6753, 0.4018, 0.6526, 0.4043, 0.8574, 0.5358, 0.8517, 0.5144, 0.8558, 0.513, 0.8618, 0.5344, 0.8505, 0.5377, 0.8453, 0.516, 0.8517, 0.5144, 0.8574, 0.5358, 0.2143, 0.1071, 0.2321, 0.1071, 0.2321, 0.05356, 0.2143, 0.05356, 0.2143, 0.1607, 0.2321, 0.1607, 0.2321, 0.1071, 0.2143, 0.1071, 0.2143, 0.2143, 0.2321, 0.2143, 0.2321, 0.1607, 0.2143, 0.1607, 0.2143, 0.2678, 0.2321, 0.2678, 0.2321, 0.2143, 0.2143, 0.2143, 0.2143, 0.3214, 0.2321, 0.3214, 0.2321, 0.2678, 0.2143, 0.2678, 0.2143, 0.3749, 0.2321, 0.3749, 0.2321, 0.3214, 0.2143, 0.3214, 0.6773, 0.4167, 0.6999, 0.4132, 0.7011, 0.4184, 0.6784, 0.4224, 0.6762, 0.4092, 0.6987, 0.4062, 0.6999, 0.4132, 0.6773, 0.4167, 0.6753, 0.4018, 0.6976, 0.3993, 0.6987, 0.4062, 0.6762, 0.4092, 0.675, 0.3966, 0.6971, 0.3945, 0.6976, 0.3993, 0.6753, 0.4018, 0.8517, 0.5144, 0.8471, 0.4938, 0.8508, 0.4924, 0.8558, 0.513, 0.8453, 0.516, 0.8411, 0.4951, 0.8471, 0.4938, 0.8517, 0.5144, 0.2321, 0.1071, 0.25, 0.1071, 0.25, 0.05356, 0.2321, 0.05356, 0.2321, 0.1607, 0.25, 0.1607, 0.25, 0.1071, 0.2321, 0.1071, 0.2321, 0.2143, 0.25, 0.2143, 0.25, 0.1607, 0.2321, 0.1607, 0.2321, 0.2678, 0.25, 0.2678, 0.25, 0.2143, 0.2321, 0.2143, 0.2321, 0.3214, 0.25, 0.3214, 0.25, 0.2678, 0.2321, 0.2678, 0.2321, 0.3749, 0.25, 0.3749, 0.25, 0.3214, 0.2321, 0.3214, 0.2321, 0.4285, 0.25, 0.4285, 0.25, 0.3749, 0.2321, 0.3749, 0.6987, 0.4062, 0.7207, 0.4018, 0.7225, 0.4081, 0.6999, 0.4132, 0.6976, 0.3993, 0.7191, 0.3956, 0.7207, 0.4018, 0.6987, 0.4062, 0.6971, 0.3945, 0.7182, 0.3912, 0.7191, 0.3956, 0.6976, 0.3993, 0.8471, 0.4938, 0.8443, 0.4741, 0.8477, 0.4725, 0.8508, 0.4924, 0.8411, 0.4951, 0.8388, 0.4751, 0.8443, 0.4741, 0.8471, 0.4938, 0.25, 0.1071, 0.2678, 0.1071, 0.2678, 0.05356, 0.25, 0.05356, 0.25, 0.1607, 0.2678, 0.1607, 0.2678, 0.1071, 0.25, 0.1071, 0.25, 0.2143, 0.2678, 0.2143, 0.2678, 0.1607, 0.25, 0.1607, 0.25, 0.2678, 0.2678, 0.2678, 0.2678, 0.2143, 0.25, 0.2143, 0.25, 0.3214, 0.2678, 0.3214, 0.2678, 0.2678, 0.25, 0.2678, 0.25, 0.3749, 0.2678, 0.3749, 0.2678, 0.3214, 0.25, 0.3214, 0.25, 0.4285, 0.2678, 0.4285, 0.2678, 0.3749, 0.25, 0.3749, 0.7207, 0.4018, 0.7417, 0.3946, 0.7442, 0.4001, 0.7225, 0.4081, 0.7191, 0.3956, 0.7393, 0.3892, 0.7417, 0.3946, 0.7207, 0.4018, 0.7182, 0.3912, 0.7378, 0.3854, 0.7393, 0.3892, 0.7191, 0.3956, 0.8443, 0.4741, 0.8442, 0.4552, 0.8473, 0.4534, 0.8477, 0.4725, 0.8388, 0.4751, 0.8391, 0.4557, 0.8442, 0.4552, 0.8443, 0.4741, 0.2678, 0.1071, 0.2857, 0.1071, 0.2857, 0.05356, 0.2678, 0.05356, 0.2678, 0.1607, 0.2857, 0.1607, 0.2857, 0.1071, 0.2678, 0.1071, 0.2678, 0.2143, 0.2857, 0.2143, 0.2857, 0.1607, 0.2678, 0.1607, 0.2678, 0.2678, 0.2857, 0.2678, 0.2857, 0.2143, 0.2678, 0.2143, 0.2678, 0.3214, 0.2857, 0.3214, 0.2857, 0.2678, 0.2678, 0.2678, 0.2678, 0.3749, 0.2857, 0.3749, 0.2857, 0.3214, 0.2678, 0.3214, 0.2678, 0.4285, 0.2857, 0.4285, 0.2857, 0.3749, 0.2678, 0.3749, 0.7417, 0.3946, 0.7611, 0.3834, 0.7644, 0.3879, 0.7442, 0.4001, 0.7393, 0.3892, 0.7579, 0.3791, 0.7611, 0.3834, 0.7417, 0.3946, 0.7378, 0.3854, 0.7558, 0.3761, 0.7579, 0.3791, 0.7393, 0.3892, 0.8341, 0.4382, 0.8337, 0.4482, 0.8288, 0.4469, 0.8287, 0.4366, 0.8391, 0.4557, 0.843, 0.4368, 0.8475, 0.4366, 0.8442, 0.4552, 0.2857, 0.1071, 0.3035, 0.1071, 0.3035, 0.05356, 0.2857, 0.05356, 0.2857, 0.1607, 0.3035, 0.1607, 0.3035, 0.1071, 0.2857, 0.1071, 0.2857, 0.2143, 0.3035, 0.2143, 0.3035, 0.1607, 0.2857, 0.1607, 0.2857, 0.2678, 0.3035, 0.2678, 0.3035, 0.2143, 0.2857, 0.2143, 0.2857, 0.3214, 0.3035, 0.3214, 0.3035, 0.2678, 0.2857, 0.2678, 0.2857, 0.3749, 0.3035, 0.3749, 0.3035, 0.3214, 0.2857, 0.3214, 0.7644, 0.3879, 0.7823, 0.37, 0.7854, 0.3724, 0.7671, 0.3912, 0.7611, 0.3834, 0.7784, 0.3669, 0.7823, 0.37, 0.7644, 0.3879, 0.7579, 0.3791, 0.7746, 0.3638, 0.7784, 0.3669, 0.7611, 0.3834, 0.7558, 0.3761, 0.7721, 0.3616, 0.7746, 0.3638, 0.7579, 0.3791, 0.8337, 0.4482, 0.8328, 0.4652, 0.8284, 0.4642, 0.8288, 0.4469, 0.8387, 0.4474, 0.8373, 0.4647, 0.8328, 0.4652, 0.8337, 0.4482, 0.3035, 0.1071, 0.3214, 0.1071, 0.3214, 0.05356, 0.3035, 0.05356, 0.3035, 0.1607, 0.3214, 0.1607, 0.3214, 0.1071, 0.3035, 0.1071, 0.3035, 0.2143, 0.3214, 0.2143, 0.3214, 0.1607, 0.3035, 0.1607, 0.3035, 0.2678, 0.3214, 0.2678, 0.3214, 0.2143, 0.3035, 0.2143, 0.3035, 0.3214, 0.3214, 0.3214, 0.3214, 0.2678, 0.3035, 0.2678, 0.8253, 0.4373, 0.8226, 0.4586, 0.818, 0.4581, 0.8202, 0.4366, 0.7823, 0.37, 0.7972, 0.3455, 0.8003, 0.347, 0.7854, 0.3724, 0.7784, 0.3669, 0.7931, 0.3436, 0.7972, 0.3455, 0.7823, 0.37, 0.7746, 0.3638, 0.7892, 0.3417, 0.7931, 0.3436, 0.7784, 0.3669, 0.7721, 0.3616, 0.7865, 0.3404, 0.7892, 0.3417, 0.7746, 0.3638, 0.8328, 0.4652, 0.8343, 0.4863, 0.83, 0.4862, 0.8284, 0.4642, 0.8373, 0.4647, 0.8381, 0.4855, 0.8343, 0.4863, 0.8328, 0.4652, 0.3214, 0.1071, 0.3392, 0.1071, 0.3392, 0.05356, 0.3214, 0.05356, 0.3214, 0.1607, 0.3392, 0.1607, 0.3392, 0.1071, 0.3214, 0.1071, 0.3214, 0.2143, 0.3392, 0.2143, 0.3392, 0.1607, 0.3214, 0.1607, 0.3214, 0.2678, 0.3392, 0.2678, 0.3392, 0.2143, 0.3214, 0.2143, 0.3214, 0.3214, 0.3392, 0.3214, 0.3392, 0.2678, 0.3214, 0.2678, 0.8226, 0.4586, 0.823, 0.4841, 0.819, 0.4833, 0.818, 0.4581, 0.7972, 0.3455, 0.8041, 0.3179, 0.8079, 0.3188, 0.8003, 0.347, 0.7931, 0.3436, 0.7999, 0.317, 0.8041, 0.3179, 0.7972, 0.3455, 0.7892, 0.3417, 0.7964, 0.3164, 0.7999, 0.317, 0.7931, 0.3436, 0.8284, 0.4642, 0.83, 0.4862, 0.8263, 0.4852, 0.8253, 0.462, 0.8343, 0.4863, 0.8359, 0.5091, 0.832, 0.5093, 0.83, 0.4862, 0.8381, 0.4855, 0.8388, 0.5085, 0.8359, 0.5091, 0.8343, 0.4863, 0.3392, 0.1071, 0.3571, 0.1071, 0.3571, 0.05356, 0.3392, 0.05356, 0.3392, 0.1607, 0.3571, 0.1607, 0.3571, 0.1071, 0.3392, 0.1071, 0.3392, 0.2143, 0.3571, 0.2143, 0.3571, 0.1607, 0.3392, 0.1607, 0.3392, 0.2678, 0.3571, 0.2678, 0.3571, 0.2143, 0.3392, 0.2143, 0.819, 0.4833, 0.8202, 0.51, 0.8161, 0.5099, 0.8147, 0.4835, 0.823, 0.4841, 0.8235, 0.5106, 0.8202, 0.51, 0.819, 0.4833, 0.8041, 0.3179, 0.8043, 0.2914, 0.8082, 0.2915, 0.8079, 0.3188, 0.7999, 0.317, 0.8005, 0.2916, 0.8043, 0.2914, 0.8041, 0.3179, 0.7964, 0.3164, 0.7979, 0.2919, 0.8005, 0.2916, 0.7999, 0.317, 0.83, 0.4862, 0.832, 0.5093, 0.8281, 0.509, 0.8263, 0.4852, 0.8359, 0.5091, 0.8373, 0.5339, 0.8341, 0.534, 0.832, 0.5093, 0.3571, 0.05356, 0.3749, 0.05356, 0.3749, 0.0, 0.3571, 0.0, 0.3571, 0.1071, 0.3749, 0.1071, 0.3749, 0.05356, 0.3571, 0.05356, 0.3571, 0.1607, 0.3749, 0.1607, 0.3749, 0.1071, 0.3571, 0.1071, 0.3571, 0.2143, 0.3749, 0.2143, 0.3749, 0.1607, 0.3571, 0.1607, 0.3571, 0.2678, 0.3749, 0.2678, 0.3749, 0.2143, 0.3571, 0.2143, 0.8202, 0.51, 0.8214, 0.5375, 0.8179, 0.5374, 0.8161, 0.5099, 0.8082, 0.2915, 0.8032, 0.265, 0.8065, 0.2646, 0.8113, 0.2916, 0.8043, 0.2914, 0.7995, 0.2658, 0.8032, 0.265, 0.8082, 0.2915, 0.8005, 0.2916, 0.7965, 0.2666, 0.7995, 0.2658, 0.8043, 0.2914, 0.8281, 0.509, 0.8304, 0.5341, 0.8271, 0.534, 0.8253, 0.5084, 0.832, 0.5093, 0.8341, 0.534, 0.8304, 0.5341, 0.8281, 0.509, 0.3749, 0.6428, 0.3928, 0.6428, 0.3928, 0.5892, 0.3749, 0.5892, 0.3749, 0.05356, 0.3928, 0.05356, 0.3928, 0.0, 0.3749, 0.0, 0.3749, 0.1071, 0.3928, 0.1071, 0.3928, 0.05356, 0.3749, 0.05356, 0.3749, 0.1607, 0.3928, 0.1607, 0.3928, 0.1071, 0.3749, 0.1071, 0.8142, 0.5374, 0.8163, 0.5656, 0.8132, 0.5655, 0.8113, 0.5375, 0.8179, 0.5374, 0.8198, 0.5655, 0.8163, 0.5656, 0.8142, 0.5374, 0.8214, 0.5375, 0.8226, 0.5654, 0.8198, 0.5655, 0.8179, 0.5374, 0.8032, 0.265, 0.7943, 0.2391, 0.7976, 0.2382, 0.8065, 0.2646, 0.7995, 0.2658, 0.7913, 0.2402, 0.7943, 0.2391, 0.8032, 0.265, 0.7965, 0.2666, 0.7892, 0.2412, 0.7913, 0.2402, 0.7995, 0.2658, 0.8304, 0.5341, 0.8327, 0.5606, 0.8294, 0.5608, 0.8271, 0.534, 0.8341, 0.534, 0.836, 0.5607, 0.8327, 0.5606, 0.8304, 0.5341, 0.3928, 0.6428, 0.4107, 0.6428, 0.4107, 0.5892, 0.3928, 0.5892, 0.3928, 0.05356, 0.4107, 0.05356, 0.4107, 0.0, 0.3928, 0.0, 0.3928, 0.1071, 0.4107, 0.1071, 0.4107, 0.05356, 0.3928, 0.05356, 0.3928, 0.1607, 0.4107, 0.1607, 0.4107, 0.1071, 0.3928, 0.1071, 0.8163, 0.5656, 0.8186, 0.5944, 0.8154, 0.5944, 0.8132, 0.5655, 0.8198, 0.5655, 0.8215, 0.5942, 0.8186, 0.5944, 0.8163, 0.5656, 0.7976, 0.2382, 0.7861, 0.2118, 0.7889, 0.211, 0.8002, 0.2376, 0.7943, 0.2391, 0.7832, 0.213, 0.7861, 0.2118, 0.7976, 0.2382, 0.7913, 0.2402, 0.7808, 0.2141, 0.7832, 0.213, 0.7943, 0.2391, 0.8294, 0.5608, 0.8317, 0.5889, 0.8289, 0.5891, 0.8269, 0.561, 0.8327, 0.5606, 0.8349, 0.5888, 0.8317, 0.5889, 0.8294, 0.5608, 0.836, 0.5607, 0.8376, 0.589, 0.8349, 0.5888, 0.8327, 0.5606, 0.4107, 0.6428, 0.4285, 0.6428, 0.4285, 0.5892, 0.4107, 0.5892, 0.4107, 0.05356, 0.4285, 0.05356, 0.4285, 0.0, 0.4107, 0.0, 0.4107, 0.1071, 0.4285, 0.1071, 0.4285, 0.05356, 0.4107, 0.05356, 0.8154, 0.5944, 0.8179, 0.624, 0.8152, 0.6239, 0.8129, 0.5942, 0.8186, 0.5944, 0.8207, 0.6238, 0.8179, 0.624, 0.8154, 0.5944, 0.8215, 0.5942, 0.823, 0.6235, 0.8207, 0.6238, 0.8186, 0.5944, 0.7861, 0.2118, 0.7735, 0.1851, 0.7762, 0.1841, 0.7889, 0.211, 0.7832, 0.213, 0.771, 0.1862, 0.7735, 0.1851, 0.7861, 0.2118, 0.7808, 0.2141, 0.7694, 0.1872, 0.771, 0.1862, 0.7832, 0.213, 0.8317, 0.5889, 0.8339, 0.6182, 0.831, 0.6184, 0.8289, 0.5891, 0.8349, 0.5888, 0.8366, 0.6183, 0.8339, 0.6182, 0.8317, 0.5889, 0.4107, 0.5892, 0.4285, 0.5892, 0.4285, 0.5356, 0.4107, 0.5356, 0.4285, 0.6428, 0.4464, 0.6428, 0.4464, 0.5892, 0.4285, 0.5892, 0.4285, 0.05356, 0.4464, 0.05356, 0.4464, 0.0, 0.4285, 0.0, 0.8152, 0.6239, 0.8176, 0.654, 0.8155, 0.6539, 0.8134, 0.6236, 0.8179, 0.624, 0.8202, 0.654, 0.8176, 0.654, 0.8152, 0.6239, 0.8207, 0.6238, 0.8226, 0.6538, 0.8202, 0.654, 0.8179, 0.624, 0.7762, 0.1841, 0.7634, 0.1565, 0.7656, 0.1558, 0.7783, 0.1834, 0.7735, 0.1851, 0.761, 0.1575, 0.7634, 0.1565, 0.7762, 0.1841, 0.771, 0.1862, 0.7591, 0.1584, 0.761, 0.1575, 0.7735, 0.1851, 0.831, 0.6184, 0.8329, 0.6487, 0.8306, 0.6489, 0.8289, 0.6187, 0.8339, 0.6182, 0.8355, 0.6487, 0.8329, 0.6487, 0.831, 0.6184, 0.8366, 0.6183, 0.8377, 0.6489, 0.8355, 0.6487, 0.8339, 0.6182, 0.4285, 0.5892, 0.4464, 0.5892, 0.4464, 0.5356, 0.4285, 0.5356, 0.4464, 0.6428, 0.4642, 0.6428, 0.4642, 0.5892, 0.4464, 0.5892, 0.4464, 0.05356, 0.4642, 0.05356, 0.4642, 0.0, 0.4464, 0.0, 0.8176, 0.654, 0.82, 0.6846, 0.8179, 0.6846, 0.8155, 0.6539, 0.8202, 0.654, 0.8223, 0.6845, 0.82, 0.6846, 0.8176, 0.654, 0.8226, 0.6538, 0.8241, 0.6843, 0.8223, 0.6845, 0.8202, 0.654, 0.7634, 0.1565, 0.7518, 0.1279, 0.754, 0.1273, 0.7656, 0.1558, 0.761, 0.1575, 0.7498, 0.1287, 0.7518, 0.1279, 0.7634, 0.1565, 0.7591, 0.1584, 0.7485, 0.1293, 0.7498, 0.1287, 0.761, 0.1575, 0.8329, 0.6487, 0.8343, 0.68, 0.832, 0.68, 0.8306, 0.6489, 0.8355, 0.6487, 0.8365, 0.68, 0.8343, 0.68, 0.8329, 0.6487, 0.4464, 0.5356, 0.4642, 0.5356, 0.4642, 0.4821, 0.4464, 0.4821, 0.4464, 0.5892, 0.4642, 0.5892, 0.4642, 0.5356, 0.4464, 0.5356, 0.4642, 0.6428, 0.4821, 0.6428, 0.4821, 0.5892, 0.4642, 0.5892, 0.4642, 0.05356, 0.4821, 0.05356, 0.4821, 0.0, 0.4642, 0.0, 0.82, 0.6846, 0.8222, 0.7155, 0.8202, 0.7156, 0.8179, 0.6846, 0.8223, 0.6845, 0.824, 0.7155, 0.8222, 0.7155, 0.82, 0.6846, 0.754, 0.1273, 0.7448, 0.09755, 0.7467, 0.09723, 0.7558, 0.1269, 0.7518, 0.1279, 0.7429, 0.09798, 0.7448, 0.09755, 0.754, 0.1273, 0.7498, 0.1287, 0.7413, 0.09839, 0.7429, 0.09798, 0.7518, 0.1279, 0.832, 0.68, 0.8328, 0.7118, 0.831, 0.7117, 0.8302, 0.6801, 0.8343, 0.68, 0.8348, 0.7118, 0.8328, 0.7118, 0.832, 0.68, 0.4642, 0.4821, 0.4821, 0.4821, 0.4821, 0.4285, 0.4642, 0.4285, 0.4642, 0.5356, 0.4821, 0.5356, 0.4821, 0.4821, 0.4642, 0.4821, 0.4642, 0.5892, 0.4821, 0.5892, 0.4821, 0.5356, 0.4642, 0.5356, 0.4821, 0.6428, 0.4999, 0.6428, 0.4999, 0.5892, 0.4821, 0.5892, 0.4821, 0.05356, 0.4999, 0.05356, 0.4999, 0.0, 0.4821, 0.0, 0.8222, 0.7155, 0.824, 0.7468, 0.8222, 0.7468, 0.8202, 0.7156, 0.824, 0.7155, 0.8253, 0.747, 0.824, 0.7468, 0.8222, 0.7155, 0.7448, 0.09755, 0.7394, 0.06629, 0.7412, 0.06619, 0.7467, 0.09723, 0.7429, 0.09798, 0.7378, 0.06643, 0.7394, 0.06629, 0.7448, 0.09755, 0.7413, 0.09839, 0.7369, 0.06656, 0.7378, 0.06643, 0.7429, 0.09798, 0.8328, 0.7118, 0.8328, 0.744, 0.8311, 0.7439, 0.831, 0.7117, 0.8348, 0.7118, 0.8344, 0.744, 0.8328, 0.744, 0.8328, 0.7118, 0.4821, 0.4821, 0.4999, 0.4821, 0.4999, 0.4285, 0.4821, 0.4285, 0.4821, 0.5356, 0.4999, 0.5356, 0.4999, 0.4821, 0.4821, 0.4821, 0.4821, 0.5892, 0.4999, 0.5892, 0.4999, 0.5356, 0.4821, 0.5356, 0.4999, 0.6428, 0.5178, 0.6428, 0.5178, 0.5892, 0.4999, 0.5892, 0.4999, 0.05356, 0.5178, 0.05356, 0.5178, 0.0, 0.4999, 0.0, 0.824, 0.7468, 0.8252, 0.7786, 0.8239, 0.7784, 0.8222, 0.7468, 0.7412, 0.06619, 0.7406, 0.03344, 0.742, 0.03358, 0.7426, 0.06614, 0.7394, 0.06629, 0.7392, 0.0333, 0.7406, 0.03344, 0.7412, 0.06619, 0.7378, 0.06643, 0.7381, 0.0332, 0.7392, 0.0333, 0.7394, 0.06629, 0.2158, 0.643, 0.2158, 0.6754, 0.2145, 0.6751, 0.2145, 0.6428, 0.4999, 0.3749, 0.5178, 0.3749, 0.5178, 0.3214, 0.4999, 0.3214, 0.4999, 0.4285, 0.5178, 0.4285, 0.5178, 0.3749, 0.4999, 0.3749, 0.4999, 0.4821, 0.5178, 0.4821, 0.5178, 0.4285, 0.4999, 0.4285, 0.4999, 0.5356, 0.5178, 0.5356, 0.5178, 0.4821, 0.4999, 0.4821, 0.4999, 0.5892, 0.5178, 0.5892, 0.5178, 0.5356, 0.4999, 0.5356, 0.5178, 0.1071, 0.535, 0.1071, 0.535, 0.05356, 0.5178, 0.05356, 0.5356, 0.1988, 0.5356, 0.1979, 0.5356, 0.2178, 0.5356, 0.2462, 0.5356, 0.2781, 0.5356, 0.3111, 0.5356, 0.343, 0.5356, 0.3714, 0.5356, 0.3913, 0.5356, 0.3904, 0.5356, 0.3407, 0.5356, 0.2485, 0.7406, 0.03344, 0.7462, -2.924e-09, 0.7474, 0.0003196, 0.742, 0.03358, 0.5178, 0.2143, 0.535, 0.2143, 0.535, 0.1607, 0.5178, 0.1607, 0.5178, 0.2678, 0.535, 0.2678, 0.535, 0.2143, 0.5178, 0.2143, 0.5178, 0.3214, 0.535, 0.3214, 0.535, 0.2678, 0.5178, 0.2678, 0.5178, 0.3749, 0.535, 0.3749, 0.535, 0.3214, 0.5178, 0.3214, 0.5178, 0.4285, 0.535, 0.4285, 0.535, 0.3749, 0.5178, 0.3749, 0.5178, 0.4821, 0.535, 0.4821, 0.535, 0.4285, 0.5178, 0.4285, 0.5178, 0.5356, 0.535, 0.5356, 0.535, 0.4821, 0.5178, 0.4821, 0.5178, 0.5892, 0.535, 0.5892, 0.535, 0.5356, 0.5178, 0.5356, 0.2519, 0.6428, 0.2532, 0.6432, 0.2532, 0.6541, 0.2518, 0.6536, 0.7379, 0.5839, 0.7413, 0.5933, 0.7341, 0.5976, 0.7274, 0.5934, 0.8152, 0.2137, 0.8139, 0.2671, 0.8202, 0.269, 0.8205, 0.2154, 0.2411, 0.6553, 0.2363, 0.6611, 0.2363, 0.6528, 0.2405, 0.6428, 0.7413, 0.5933, 0.7499, 0.5984, 0.7437, 0.6033, 0.7341, 0.5976, 0.8139, 0.2671, 0.8127, 0.3204, 0.82, 0.3226, 0.8202, 0.269, 0.7499, 0.5984, 0.758, 0.603, 0.7531, 0.6088, 0.7437, 0.6033, 0.7413, 0.5933, 0.7379, 0.5839, 0.7622, 0.5414, 0.7737, 0.5403, 0.8127, 0.3204, 0.8113, 0.3706, 0.8192, 0.3761, 0.82, 0.3226, 0.09126, 0.7232, 0.07977, 0.7245, 0.077, 0.6949, 0.08459, 0.6965, 0.8139, 0.2671, 0.8152, 0.2137, 0.8152, 0.2137, 0.8139, 0.2671, 0.162, 0.6428, 0.1616, 0.6965, 0.1659, 0.6975, 0.1668, 0.6439, 0.8168, 0.1602, 0.8185, 0.1068, 0.8185, 0.1068, 0.8168, 0.1602, 0.8205, 0.05345, 0.8228, -8.625e-09, 0.8228, -8.625e-09, 0.8205, 0.05345, 0.8228, -8.625e-09, 0.8205, 0.05345, 0.8245, 0.05472, 0.827, 0.001215, 0.8205, 0.05345, 0.8185, 0.1068, 0.8185, 0.1068, 0.8205, 0.05345, 0.8113, 0.3706, 0.8127, 0.3204, 0.8127, 0.3204, 0.8113, 0.3706, 0.8205, 0.05345, 0.8185, 0.1068, 0.8226, 0.1083, 0.8245, 0.05472, 0.7664, 0.601, 0.758, 0.603, 0.7904, 0.5501, 0.7944, 0.5622, 0.758, 0.603, 0.7499, 0.5984, 0.7823, 0.5454, 0.7904, 0.5501, 0.8185, 0.1068, 0.8168, 0.1602, 0.8213, 0.1618, 0.8226, 0.1083, 0.8127, 0.3204, 0.8139, 0.2671, 0.8139, 0.2671, 0.8127, 0.3204, 0.7499, 0.5984, 0.7413, 0.5933, 0.7737, 0.5403, 0.7823, 0.5454, 0.8168, 0.1602, 0.8152, 0.2137, 0.8205, 0.2154, 0.8213, 0.1618, 0.8152, 0.2137, 0.8168, 0.1602, 0.8168, 0.1602, 0.8152, 0.2137, 0.535, 0.05356, 0.535, 0.1071, 0.5353, 0.106, 0.5353, 0.05243, 0.5353, 0.05243, 0.5353, 0.106, 0.5356, 0.1464, 0.5356, 0.1189, 0.5356, 0.1189, 0.5356, 0.1464, 0.5356, 0.1979, 0.5356, 0.1988, 0.535, 0.4821, 0.535, 0.5356, 0.5353, 0.5345, 0.5353, 0.481, 0.5353, 0.481, 0.5353, 0.5345, 0.5356, 0.4695, 0.5356, 0.4421, 0.5356, 0.4421, 0.5356, 0.4695, 0.5356, 0.3904, 0.5356, 0.3913, 0.535, 0.0, 0.535, 0.05356, 0.5353, 0.05243, 0.5353, 0.0007942, 0.5353, 0.0007942, 0.5353, 0.05243, 0.5356, 0.1189, 0.5356, 0.1699, 0.5356, 0.1699, 0.5356, 0.1189, 0.5356, 0.1988, 0.5356, 0.2485, 0.535, 0.4285, 0.535, 0.4821, 0.5353, 0.481, 0.5353, 0.4274, 0.5353, 0.4274, 0.5353, 0.481, 0.5356, 0.4421, 0.5356, 0.4031, 0.5356, 0.4031, 0.5356, 0.4421, 0.5356, 0.3913, 0.5356, 0.3714, 0.5356, 0.2485, 0.5356, 0.3407, 0.5356, 0.4188, 0.5356, 0.1699, 0.5356, 0.1699, 0.5356, 0.4188, 0.5356, 0.5681, 0.5356, 0.0196, 0.5356, 0.641, 0.5356, 0.5911, 0.535, 0.5892, 0.535, 0.6428, 0.535, 0.1607, 0.535, 0.2143, 0.5353, 0.2132, 0.5353, 0.1596, 0.5353, 0.1596, 0.5353, 0.2132, 0.5356, 0.228, 0.5356, 0.1853, 0.5356, 0.1853, 0.5356, 0.228, 0.5356, 0.2462, 0.5356, 0.2178, 0.535, 0.1071, 0.535, 0.1607, 0.5353, 0.1596, 0.5353, 0.106, 0.5353, 0.106, 0.5353, 0.1596, 0.5356, 0.1853, 0.5356, 0.1464, 0.5356, 0.1464, 0.5356, 0.1853, 0.5356, 0.2178, 0.5356, 0.1979, 0.535, 0.5356, 0.535, 0.5892, 0.5353, 0.5862, 0.5353, 0.5345, 0.5353, 0.5345, 0.5353, 0.5862, 0.5356, 0.4188, 0.5356, 0.4695, 0.5356, 0.4695, 0.5356, 0.4188, 0.5356, 0.3407, 0.5356, 0.3904, 0.535, 0.2678, 0.535, 0.3214, 0.5353, 0.3203, 0.5353, 0.2667, 0.5353, 0.2667, 0.5353, 0.3203, 0.5356, 0.3164, 0.5356, 0.272, 0.5356, 0.272, 0.5356, 0.3164, 0.5356, 0.3111, 0.5356, 0.2781, 0.535, 0.2143, 0.535, 0.2678, 0.5353, 0.2667, 0.5353, 0.2132, 0.5353, 0.2132, 0.5353, 0.2667, 0.5356, 0.272, 0.5356, 0.228, 0.5356, 0.228, 0.5356, 0.272, 0.5356, 0.2781, 0.5356, 0.2462, 0.535, 0.3749, 0.535, 0.4285, 0.5353, 0.4274, 0.5353, 0.3738, 0.5353, 0.3738, 0.5353, 0.4274, 0.5356, 0.4031, 0.5356, 0.3605, 0.5356, 0.3605, 0.5356, 0.4031, 0.5356, 0.3714, 0.5356, 0.343, 0.535, 0.3214, 0.535, 0.3749, 0.5353, 0.3738, 0.5353, 0.3203, 0.5353, 0.3203, 0.5353, 0.3738, 0.5356, 0.3605, 0.5356, 0.3164, 0.5356, 0.3164, 0.5356, 0.3605, 0.5356, 0.343, 0.5356, 0.3111, 0.5178, 0.05356, 0.535, 0.05356, 0.535, 0.0, 0.5178, 0.0, 0.05409, 0.6458, 0.05299, 0.6476, 0.04508, 0.6469, 0.0481, 0.6428, 0.7754, 0.5347, 0.7802, 0.5377, 0.7737, 0.5403, 0.7622, 0.5414, 0.087, 0.7438, 0.08521, 0.7416, 0.08919, 0.7362, 0.09336, 0.7416, 0.09336, 0.7416, 0.08919, 0.7362, 0.09502, 0.7304, 0.1005, 0.738, 0.7622, 0.5414, 0.7656, 0.5318, 0.7731, 0.5332, 0.7754, 0.5347, 0.07487, 0.7343, 0.07857, 0.732, 0.08081, 0.74, 0.07939, 0.7411, 0.05299, 0.6476, 0.05333, 0.6496, 0.04562, 0.6518, 0.04508, 0.6469, 0.7802, 0.5377, 0.7861, 0.5412, 0.7823, 0.5454, 0.7737, 0.5403, 0.08521, 0.7416, 0.08294, 0.7402, 0.0838, 0.7327, 0.08919, 0.7362, 0.08919, 0.7362, 0.0838, 0.7327, 0.09126, 0.7232, 0.09502, 0.7304, 0.05333, 0.6496, 0.05503, 0.6513, 0.04955, 0.6561, 0.04562, 0.6518, 0.04562, 0.6518, 0.04955, 0.6561, 0.04423, 0.6615, 0.03903, 0.655, 0.08294, 0.7402, 0.08081, 0.74, 0.07857, 0.732, 0.0838, 0.7327, 0.0838, 0.7327, 0.07857, 0.732, 0.07977, 0.7245, 0.09126, 0.7232, 0.05503, 0.6513, 0.05763, 0.6523, 0.05579, 0.6587, 0.04955, 0.6561, 0.04955, 0.6561, 0.05579, 0.6587, 0.04826, 0.6742, 0.04423, 0.6615, 0.05763, 0.6523, 0.06043, 0.6523, 0.06262, 0.6589, 0.05579, 0.6587, 0.05579, 0.6587, 0.06262, 0.6589, 0.0656, 0.6661, 0.04826, 0.6742, 0.06043, 0.6523, 0.06268, 0.6513, 0.06819, 0.6566, 0.06262, 0.6589, 0.8159, 0.05919, 0.8143, 0.0998, 0.8185, 0.1068, 0.8205, 0.05345, 0.06268, 0.6513, 0.06378, 0.6495, 0.07104, 0.6524, 0.06819, 0.6566, 0.8143, 0.0998, 0.8128, 0.1398, 0.8168, 0.1602, 0.8185, 0.1068, 0.08785, 0.7462, 0.087, 0.7438, 0.09336, 0.7416, 0.09521, 0.7474, 0.8128, 0.1398, 0.8113, 0.1776, 0.8152, 0.2137, 0.8168, 0.1602, 0.05409, 0.6458, 0.05634, 0.6448, 0.05914, 0.6448, 0.06174, 0.6458, 0.06344, 0.6475, 0.06378, 0.6495, 0.06268, 0.6513, 0.06043, 0.6523, 0.05763, 0.6523, 0.05503, 0.6513, 0.05333, 0.6496, 0.05299, 0.6476, 0.09294, 0.6428, 0.1005, 0.6444, 0.08459, 0.6965, 0.077, 0.6949, 0.0871, 0.6454, 0.09294, 0.6428, 0.077, 0.6949, 0.07117, 0.6975, 0.7656, 0.5318, 0.7622, 0.5414, 0.7386, 0.5361, 0.7359, 0.5343, 0.1947, 0.6795, 0.1865, 0.683, 0.1865, 0.6428, 0.196, 0.6436, 0.7622, 0.5414, 0.7379, 0.5839, 0.6866, 0.5599, 0.7386, 0.5361, 0.8127, 0.3204, 0.8127, 0.3204, 0.8127, 0.3204, 0.8127, 0.3204, 0.8185, 0.1068, 0.8205, 0.05345, 0.8205, 0.05345, 0.8185, 0.1068, 0.07117, 0.7494, 0.06138, 0.7488, 0.05606, 0.6898, 0.06585, 0.6903, 0.8185, 0.1068, 0.8185, 0.1068, 0.8185, 0.1068, 0.8185, 0.1068, 0.8185, 0.1068, 0.8205, 0.05345, 0.8205, 0.05345, 0.8185, 0.1068, 0.7664, 0.601, 0.7944, 0.5622, 0.8056, 0.5755, 0.8113, 0.6351, 0.04826, 0.6742, 0.0656, 0.6661, 0.06585, 0.6903, 0.05606, 0.6898])
me_beziercurve.materials.append(mat_worm)
me_beziercurve.auto_texspace = False
me_beziercurve.update()
arm_armature_002 = bpy.data.armatures.new('Armature.002')  # bones are not reproduced

# ---- objects
ob_beziercurve = bpy.data.objects.new('BezierCurve', me_beziercurve)
ob_armature = bpy.data.objects.new('Armature', arm_armature_002)
ob_camera = bpy.data.objects.new('Camera', cam_camera_001)
ob_sun = bpy.data.objects.new('Sun', light_sun)

# ---- transforms, parenting, visibility, modifiers, constraints
ob_beziercurve.parent = ob_armature
ob_beziercurve.matrix_parent_inverse = Matrix(((1.0, -0.0, -0.0, 0.08027), (-0.0, 0.01454, 0.9999, -0.1632), (0.0, -0.9999, 0.01454, 0.2579), (0.0, 0.0, -0.0, 1.0)))
ob_beziercurve.location = (1.01, -6.395, 0.6351)
ob_beziercurve.rotation_euler = (-0.0248, 0.04516, 0.0008792)
_vg = ob_beziercurve.vertex_groups.new(name='Bone')
for _i, _w in zip([2, 3, 4, 5, 6, 7, 8, 9, 10, 11, 12, 13, 14, 15, 16, 17, 18, 19, 20, 21, 22, 23, 24, 25, 26, 27, 28, 29, 30, 31, 32, 33, 34, 35, 36, 37, 38, 39, 40, 41, 42, 43, 44, 45, 46, 47, 48, 49, 50, 51, 52, 53, 54, 55, 56, 57, 58, 59, 60, 61, 62, 63, 64, 65, 66, 67, 68, 69, 70, 71, 72, 73, 74, 75, 76, 77, 78, 79, 80, 81, 82, 83, 84, 85, 86, 87, 424, 425, 426, 427, 428, 429, 430, 431, 432, 433, 434, 435, 436, 437, 438, 439, 440, 441, 442, 443, 444, 445, 446, 447, 496, 497, 498, 499, 500, 501, 502, 503, 504, 505, 506, 507, 508, 509, 510, 511, 512, 513, 514, 515, 516, 517, 518, 519, 520, 521, 522, 523, 524, 525, 526, 527, 528, 529, 530, 531, 532, 533, 534, 535, 536, 537, 538, 539, 540, 541, 542, 543], [1.0, 1.0, 0.5541, 0.5446, 0.544, 0.5514, 0.5679, 0.5864, 0.6007, 0.607, 0.6062, 0.6003, 0.5913, 0.5756, 0.4084, 0.4135, 0.408, 0.4008, 0.3922, 0.3821, 0.3733, 0.3695, 0.3722, 0.3806, 0.3922, 0.4025, 0.2718, 0.2815, 0.2845, 0.2805, 0.2713, 0.2589, 0.2457, 0.2365, 0.2335, 0.2371, 0.2465, 0.2592, 0.1656, 0.1754, 0.1821, 0.1838, 0.1803, 0.1725, 0.1622, 0.1526, 0.1465, 0.1451, 0.1485, 0.1559, 0.09488, 0.1021, 0.1098, 0.1124, 0.1126, 0.1092, 0.1034, 0.09617, 0.09005, 0.08662, 0.08643, 0.08937, 0.05072, 0.0543, 0.05851, 0.062, 0.06412, 0.06366, 0.06091, 0.05659, 0.05216, 0.04812, 0.0456, 0.04683, 0.001839, 0.00509, 0.009445, 0.014, 0.01778, 0.01927, 0.01753, 0.01332, 0.007761, 0.003237, 0.0006879, 0.0002656, 0.5782, 0.6649, 0.5786, 0.6323, 0.5925, 0.6328, 0.6126, 0.6462, 0.6409, 0.6803, 0.6722, 0.7091, 0.6894, 0.7363, 0.6861, 0.7271, 0.6715, 0.7179, 0.6501, 0.7094, 0.6257, 0.7063, 0.5977, 0.6756, 0.7438, 0.7541, 0.7504, 0.7319, 0.7141, 0.7192, 0.783, 0.7711, 0.7694, 0.7802, 0.7912, 0.7899, 0.7642, 0.7583, 0.7596, 0.7495, 0.7295, 0.7172, 0.7651, 0.7717, 0.7843, 0.7518, 0.7347, 0.7202, 0.7566, 0.7485, 0.7174, 0.7624, 0.7631, 0.7653, 0.7673, 0.7746, 0.7832, 0.7704, 0.7813, 0.789, 0.7678, 0.7612, 0.7694, 0.739, 0.7621, 0.7762, 0.7726, 0.7735, 0.7541, 0.7714, 0.7653, 0.7279]): _vg.add([_i], _w, 'REPLACE')
_vg = ob_beziercurve.vertex_groups.new(name='Bone.001')
for _i, _w in zip([4, 5, 6, 7, 8, 9, 10, 11, 12, 13, 14, 15, 16, 17, 18, 19, 20, 21, 22, 23, 24, 25, 26, 27, 28, 29, 30, 31, 32, 33, 34, 35, 36, 37, 38, 39, 40, 41, 42, 43, 44, 45, 46, 47, 48, 49, 50, 51, 52, 53, 54, 55, 56, 57, 58, 59, 60, 61, 62, 63, 64, 65, 66, 67, 68, 69, 70, 71, 72, 73, 74, 75, 76, 77, 78, 79, 80, 81, 82, 83, 84, 85, 86, 87, 88, 89, 90, 91, 92, 93, 94, 95, 96, 97, 98, 99, 105, 106, 107, 424, 425, 426, 427, 428, 429, 430, 431, 432, 433, 434, 435, 436, 437, 438, 439, 440, 441, 442, 443, 444, 445, 446, 447, 496, 497, 498, 499, 500, 501, 502, 503, 504, 505, 506, 507, 508, 509, 510, 511, 512, 513, 514, 515, 516, 517, 518, 519, 520, 521, 522, 523, 524, 525, 526, 527, 528, 529, 530, 531, 532, 533, 534, 535, 536, 537, 538, 539, 540, 541, 542, 543], [0.2982, 0.297, 0.2936, 0.2905, 0.2865, 0.2811, 0.2773, 0.2771, 0.2798, 0.2834, 0.286, 0.2905, 0.3916, 0.3707, 0.3658, 0.3737, 0.3914, 0.4193, 0.4436, 0.4582, 0.4608, 0.4521, 0.4347, 0.4131, 0.4574, 0.4268, 0.4037, 0.4043, 0.4212, 0.4515, 0.4841, 0.5091, 0.5217, 0.5211, 0.5082, 0.4858, 0.4543, 0.4239, 0.3858, 0.3736, 0.3788, 0.3963, 0.4255, 0.4533, 0.4729, 0.482, 0.4813, 0.4719, 0.3369, 0.3362, 0.3075, 0.2876, 0.28, 0.276, 0.2735, 0.2698, 0.268, 0.2714, 0.2819, 0.3019, 0.1628, 0.1704, 0.1726, 0.1731, 0.1736, 0.1714, 0.1661, 0.1581, 0.1503, 0.1462, 0.147, 0.1526, 0.07915, 0.08368, 0.08811, 0.09206, 0.09538, 0.09657, 0.09427, 0.08921, 0.08258, 0.07752, 0.07526, 0.07592, 0.02551, 0.02995, 0.03572, 0.04175, 0.04721, 0.05046, 0.05033, 0.04614, 0.03828, 0.03035, 0.02528, 0.02373, 0.0008388, 0.001768, 0.0001585, 0.2827, 0.2311, 0.2776, 0.2461, 0.2657, 0.2422, 0.2529, 0.2319, 0.2391, 0.2132, 0.2228, 0.1982, 0.215, 0.183, 0.22, 0.1909, 0.2316, 0.198, 0.2465, 0.2039, 0.2613, 0.2054, 0.2755, 0.2243, 0.1972, 0.1889, 0.1922, 0.2082, 0.219, 0.218, 0.164, 0.1743, 0.1758, 0.1663, 0.1566, 0.1577, 0.1788, 0.1846, 0.1842, 0.1931, 0.2104, 0.2197, 0.1794, 0.1733, 0.1615, 0.1911, 0.2061, 0.2178, 0.1868, 0.1934, 0.2166, 0.1818, 0.1807, 0.178, 0.1776, 0.171, 0.1626, 0.1749, 0.1654, 0.1584, 0.1653, 0.1698, 0.1642, 0.1983, 0.1787, 0.1665, 0.1693, 0.161, 0.1848, 0.1622, 0.1665, 0.2066]): _vg.add([_i], _w, 'REPLACE')
_vg = ob_beziercurve.vertex_groups.new(name='Bone.002')
for _i, _w in zip([4, 5, 6, 7, 8, 9, 10, 11, 12, 13, 14, 15, 16, 17, 18, 19, 20, 21, 22, 23, 24, 25, 26, 27, 28, 29, 30, 31, 32, 33, 34, 35, 36, 37, 38, 39, 40, 41, 42, 43, 44, 45, 46, 47, 48, 49, 50, 51, 52, 53, 54, 55, 56, 57, 58, 59, 60, 61, 62, 63, 64, 65, 66, 67, 68, 69, 70, 71, 72, 73, 74, 75, 76, 77, 78, 79, 80, 81, 82, 83, 84, 85, 86, 87, 88, 89, 90, 91, 92, 93, 94, 95, 96, 97, 98, 99, 100, 101, 102, 103, 104, 105, 106, 107, 108, 109, 110, 111, 112, 113, 114, 115, 116, 117, 118, 119, 120, 121, 122, 123, 124, 125, 126, 127, 128, 129, 130, 131, 132, 133, 134, 135, 136, 137, 138, 139, 140, 141, 142, 143, 144, 145, 146, 147, 148, 150, 151, 152, 153, 154, 155, 156, 157, 158, 159, 167, 168, 424, 425, 426, 427, 428, 429, 430, 431, 432, 433, 434, 435, 436, 437, 438, 439, 440, 441, 442, 443, 444, 445, 446, 447, 496, 497, 498, 499, 500, 501, 502, 503, 504, 505, 506, 507, 508, 509, 510, 511, 512, 513, 514, 515, 516, 517, 518, 519, 520, 521, 522, 523, 524, 525, 526, 527, 528, 529, 530, 531, 532, 533, 534, 535, 536, 537, 538, 539, 540, 541, 542, 543], [0.13, 0.1398, 0.1438, 0.1404, 0.1292, 0.1172, 0.1078, 0.1022, 0.1004, 0.1023, 0.1078, 0.1176, 0.1745, 0.1884, 0.1979, 0.1976, 0.1897, 0.1737, 0.16, 0.1505, 0.1459, 0.1462, 0.1513, 0.161, 0.2352, 0.2527, 0.27, 0.272, 0.2648, 0.2492, 0.2332, 0.2204, 0.2129, 0.2108, 0.2139, 0.2221, 0.3302, 0.3457, 0.371, 0.3761, 0.3702, 0.3615, 0.3499, 0.3388, 0.3307, 0.3262, 0.3247, 0.3256, 0.498, 0.4848, 0.4958, 0.5045, 0.503, 0.508, 0.5215, 0.5457, 0.5643, 0.5716, 0.5649, 0.542, 0.6866, 0.6682, 0.6508, 0.6336, 0.6177, 0.6118, 0.6243, 0.6534, 0.6813, 0.6999, 0.7069, 0.7021, 0.7408, 0.7271, 0.7082, 0.6845, 0.6581, 0.6368, 0.6425, 0.6704, 0.7032, 0.7289, 0.7435, 0.747, 0.6851, 0.6771, 0.6672, 0.647, 0.616, 0.5755, 0.5682, 0.5859, 0.6229, 0.6561, 0.6774, 0.6863, 0.4603, 0.4544, 0.4958, 0.5072, 0.4982, 0.4735, 0.4393, 0.4344, 0.4376, 0.4487, 0.4571, 0.461, 0.2109, 0.2176, 0.2342, 0.2513, 0.2625, 0.2667, 0.268, 0.2723, 0.2558, 0.236, 0.2192, 0.2109, 0.1011, 0.1037, 0.1117, 0.1232, 0.1347, 0.1432, 0.1481, 0.1501, 0.1424, 0.1287, 0.1138, 0.1042, 0.05047, 0.04964, 0.05248, 0.05786, 0.06488, 0.07175, 0.07691, 0.07963, 0.07814, 0.07217, 0.06283, 0.05478, 0.0002162, 0.002166, 0.00824, 0.01599, 0.02434, 0.03174, 0.03703, 0.03975, 0.03939, 0.02382, 0.00892, 0.0005908, 0.001211, 0.1225, 0.09238, 0.1273, 0.1084, 0.1264, 0.1122, 0.1204, 0.1099, 0.1074, 0.09644, 0.09375, 0.08331, 0.08504, 0.0721, 0.08325, 0.07294, 0.08559, 0.07451, 0.09108, 0.07667, 0.09946, 0.0781, 0.1116, 0.08858, 0.05266, 0.05088, 0.05125, 0.05354, 0.05965, 0.05601, 0.04469, 0.04751, 0.04795, 0.04546, 0.04317, 0.04342, 0.05076, 0.05088, 0.05024, 0.05134, 0.05369, 0.05644, 0.04908, 0.0481, 0.04645, 0.05107, 0.05299, 0.0555, 0.05056, 0.05197, 0.05922, 0.04974, 0.05025, 0.05075, 0.04854, 0.04738, 0.04706, 0.04771, 0.0453, 0.04405, 0.05929, 0.06119, 0.05884, 0.05576, 0.05267, 0.05092, 0.05208, 0.05891, 0.05487, 0.05967, 0.06136, 0.05891]): _vg.add([_i], _w, 'REPLACE')
_vg = ob_beziercurve.vertex_groups.new(name='Bone.003')
for _i, _w in zip([17, 18, 19, 20, 28, 29, 30, 31, 32, 33, 34, 35, 36, 37, 38, 39, 40, 41, 42, 43, 44, 45, 46, 47, 48, 49, 50, 51, 52, 53, 54, 55, 56, 57, 58, 59, 60, 61, 62, 63, 64, 65, 66, 67, 68, 69, 70, 71, 72, 73, 74, 75, 76, 77, 78, 79, 80, 81, 82, 83, 84, 85, 86, 87, 88, 89, 90, 91, 92, 93, 94, 95, 96, 97, 98, 99, 100, 101, 102, 103, 104, 105, 106, 107, 108, 109, 110, 111, 112, 113, 114, 115, 116, 117, 118, 119, 120, 121, 122, 123, 124, 125, 126, 127, 128, 129, 130, 131, 132, 133, 134, 135, 136, 137, 138, 139, 140, 141, 142, 143, 144, 145, 146, 147, 148, 149, 150, 151, 152, 153, 154, 155, 156, 157, 158, 159, 160, 161, 162, 163, 164, 165, 166, 167, 168, 169, 170, 171, 172, 173, 174, 175, 176, 177, 178, 179, 180, 181, 182, 183, 184, 185, 186, 187, 188, 189, 190, 191, 192, 193, 194, 195, 196, 197, 198, 199, 200, 201, 202, 203, 204, 205, 206, 207, 208, 209, 210, 211, 212, 213, 214, 215, 216, 217, 218, 219], [0.001467, 0.00325, 0.002632, 0.0002378, 0.01677, 0.02313, 0.02873, 0.03143, 0.0306, 0.02617, 0.01972, 0.01404, 0.01013, 0.008331, 0.008805, 0.01167, 0.0433, 0.0515, 0.0573, 0.06262, 0.0668, 0.06595, 0.05889, 0.05206, 0.04382, 0.03751, 0.03528, 0.03722, 0.0653, 0.07172, 0.08114, 0.08946, 0.09809, 0.1006, 0.0958, 0.08301, 0.0727, 0.06574, 0.06225, 0.06213, 0.09239, 0.09902, 0.1092, 0.1216, 0.1343, 0.1428, 0.1388, 0.1228, 0.108, 0.09726, 0.09122, 0.0897, 0.1421, 0.1487, 0.1596, 0.1755, 0.1952, 0.2138, 0.2115, 0.1921, 0.1706, 0.1539, 0.1439, 0.1402, 0.2449, 0.2484, 0.2519, 0.2647, 0.2885, 0.3237, 0.3302, 0.3168, 0.2888, 0.2655, 0.251, 0.2448, 0.4874, 0.4874, 0.4385, 0.4185, 0.4187, 0.4354, 0.4633, 0.4645, 0.4681, 0.477, 0.483, 0.4862, 0.7171, 0.7086, 0.6859, 0.6596, 0.6379, 0.6237, 0.614, 0.605, 0.6233, 0.6625, 0.6953, 0.7134, 0.779, 0.7757, 0.7611, 0.7391, 0.7152, 0.6947, 0.6784, 0.666, 0.6716, 0.707, 0.7446, 0.7692, 0.708, 0.7082, 0.6963, 0.6784, 0.6598, 0.6453, 0.6352, 0.6207, 0.6061, 0.6235, 0.6614, 0.6928, 0.451, 0.4333, 0.3943, 0.3808, 0.3867, 0.4123, 0.4671, 0.4812, 0.4729, 0.4606, 0.4539, 0.4565, 0.2364, 0.2246, 0.2191, 0.2219, 0.2338, 0.2544, 0.2812, 0.3034, 0.3167, 0.3062, 0.2802, 0.2552, 0.1424, 0.1338, 0.1314, 0.1349, 0.1442, 0.1584, 0.1758, 0.1926, 0.2037, 0.1977, 0.1773, 0.1573, 0.08881, 0.08277, 0.08069, 0.08242, 0.08768, 0.09589, 0.1059, 0.1158, 0.1219, 0.1218, 0.1109, 0.09863, 0.05478, 0.05078, 0.04801, 0.04882, 0.05181, 0.05592, 0.06124, 0.06689, 0.07127, 0.0727, 0.06741, 0.06071, 0.0146, 0.01016, 0.007789, 0.007613, 0.009524, 0.01326, 0.01836, 0.02388, 0.02803, 0.02887, 0.02592, 0.02042]): _vg.add([_i], _w, 'REPLACE')
_vg = ob_beziercurve.vertex_groups.new(name='Bone.004')
for _i, _w in zip([91, 92, 93, 94, 95, 96, 100, 101, 102, 103, 104, 105, 106, 107, 108, 109, 110, 111, 112, 113, 114, 115, 116, 117, 118, 119, 120, 121, 122, 123, 124, 125, 126, 127, 128, 129, 130, 131, 132, 133, 134, 135, 136, 137, 138, 139, 140, 141, 142, 143, 144, 145, 146, 147, 148, 149, 150, 151, 152, 153, 154, 155, 156, 157, 158, 159, 160, 161, 162, 163, 164, 165, 166, 167, 168, 169, 170, 171, 172, 173, 174, 175, 176, 177, 178, 179, 180, 181, 182, 183, 184, 185, 186, 187, 188, 189, 190, 191, 192, 193, 194, 195, 196, 197, 198, 199, 200, 201, 202, 203, 204, 205, 206, 207, 208, 209, 210, 211, 212, 213, 214, 215, 216, 217, 218, 219, 220, 221, 222, 223, 224, 225, 226, 227, 228, 229, 230, 231, 232, 233, 234, 235, 236, 237, 238, 239, 240, 241, 242, 243, 244, 245, 246, 247, 248, 249, 250, 251, 252, 253, 254, 255, 256, 257, 258, 259, 260, 261, 262, 263, 264, 265, 266, 267], [0.0002135, 0.006347, 0.01143, 0.01348, 0.0114, 0.00462, 0.00842, 0.0143, 0.02272, 0.03332, 0.04503, 0.0534, 0.05905, 0.06399, 0.06076, 0.0418, 0.02105, 0.01044, 0.05705, 0.05809, 0.06258, 0.06956, 0.07777, 0.08592, 0.09329, 0.09828, 0.09829, 0.08196, 0.06852, 0.06032, 0.1068, 0.1074, 0.1129, 0.1218, 0.132, 0.142, 0.1519, 0.1618, 0.1651, 0.1458, 0.1258, 0.1125, 0.2232, 0.2244, 0.233, 0.244, 0.2532, 0.258, 0.2604, 0.2705, 0.2866, 0.2772, 0.2522, 0.2321, 0.4933, 0.5134, 0.5481, 0.5556, 0.5418, 0.5074, 0.4446, 0.4249, 0.4313, 0.4466, 0.4669, 0.4788, 0.6818, 0.6975, 0.7026, 0.6957, 0.6766, 0.6468, 0.6107, 0.5813, 0.5666, 0.5822, 0.6186, 0.6549, 0.7258, 0.7399, 0.7425, 0.7343, 0.7163, 0.6908, 0.6617, 0.6353, 0.6215, 0.6337, 0.6663, 0.7003, 0.6853, 0.6984, 0.6993, 0.6883, 0.6674, 0.6431, 0.6192, 0.599, 0.589, 0.6007, 0.6289, 0.6607, 0.5548, 0.5621, 0.5526, 0.5222, 0.4614, 0.4327, 0.4263, 0.4363, 0.4562, 0.4782, 0.5053, 0.5339, 0.3001, 0.2884, 0.2779, 0.2687, 0.2624, 0.2633, 0.2728, 0.2898, 0.3096, 0.3186, 0.3228, 0.3124, 0.1746, 0.1633, 0.1554, 0.1516, 0.1521, 0.1575, 0.1678, 0.1819, 0.197, 0.2027, 0.2005, 0.1879, 0.1018, 0.09465, 0.08966, 0.08748, 0.08844, 0.09255, 0.09955, 0.1086, 0.1178, 0.1204, 0.1168, 0.11, 0.05791, 0.05315, 0.04805, 0.04138, 0.0408, 0.04571, 0.05272, 0.05926, 0.06595, 0.06815, 0.06639, 0.06267, 0.01598, 0.01187, 0.008556, 0.006733, 0.006754, 0.008553, 0.01181, 0.01588, 0.01963, 0.02185, 0.02192, 0.01977]): _vg.add([_i], _w, 'REPLACE')
_vg = ob_beziercurve.vertex_groups.new(name='Bone.005')
for _i, _w in zip([148, 149, 150, 151, 152, 153, 154, 155, 156, 157, 158, 159, 160, 161, 162, 163, 164, 165, 166, 167, 168, 169, 170, 171, 172, 173, 174, 175, 176, 177, 178, 179, 180, 181, 182, 183, 184, 185, 186, 187, 188, 189, 190, 191, 192, 193, 194, 195, 196, 197, 198, 199, 200, 201, 202, 203, 204, 205, 206, 207, 208, 209, 210, 211, 212, 213, 214, 215, 216, 217, 218, 219, 220, 221, 222, 223, 224, 225, 226, 227, 228, 229, 230, 231, 232, 233, 234, 235, 236, 237, 238, 239, 240, 241, 242, 243, 244, 245, 246, 247, 248, 249, 250, 251, 252, 253, 254, 255, 256, 257, 258, 259, 260, 261, 262, 263, 264, 265, 266, 267, 268, 269, 270, 271, 272, 273, 274, 275, 276, 277, 278, 279, 280, 281, 282, 283, 284, 285, 286, 287, 288, 289, 290, 291, 292, 293, 294, 295, 296, 297, 298, 299, 300, 301, 302, 303, 304, 305, 306, 307, 308, 309, 310, 311, 312, 313, 314, 315], [0.003865, 0.001554, 0.00532, 0.01062, 0.01759, 0.0256, 0.03315, 0.03832, 0.0394, 0.0345, 0.02447, 0.01189, 0.05951, 0.05687, 0.05703, 0.05969, 0.06444, 0.07057, 0.07689, 0.08178, 0.08283, 0.07935, 0.0725, 0.06496, 0.1114, 0.1071, 0.107, 0.111, 0.1182, 0.1274, 0.1369, 0.1445, 0.1466, 0.1415, 0.1314, 0.12, 0.2013, 0.1956, 0.1975, 0.2066, 0.2213, 0.2357, 0.2474, 0.2555, 0.2581, 0.2467, 0.2311, 0.2139, 0.3527, 0.3519, 0.3646, 0.395, 0.4526, 0.4755, 0.4739, 0.455, 0.4281, 0.404, 0.3836, 0.3645, 0.6022, 0.6204, 0.6348, 0.6453, 0.65, 0.6448, 0.6287, 0.6037, 0.5767, 0.5641, 0.5642, 0.5819, 0.689, 0.7079, 0.721, 0.7272, 0.7257, 0.7162, 0.6989, 0.6762, 0.6535, 0.6442, 0.648, 0.6671, 0.672, 0.6885, 0.6989, 0.7023, 0.6993, 0.6901, 0.6749, 0.6559, 0.638, 0.6312, 0.6353, 0.6524, 0.5564, 0.5623, 0.5569, 0.5361, 0.5242, 0.5176, 0.5141, 0.5128, 0.5135, 0.5185, 0.5288, 0.5433, 0.3328, 0.318, 0.3054, 0.2968, 0.294, 0.2976, 0.307, 0.3203, 0.3343, 0.3429, 0.3487, 0.3478, 0.1906, 0.1817, 0.1746, 0.1708, 0.1709, 0.1749, 0.1822, 0.1914, 0.2007, 0.205, 0.2049, 0.1992, 0.1015, 0.09765, 0.09498, 0.09407, 0.09505, 0.09774, 0.1016, 0.1058, 0.1097, 0.1105, 0.1089, 0.1056, 0.05455, 0.05298, 0.05204, 0.0519, 0.05259, 0.05401, 0.0558, 0.05759, 0.05903, 0.05879, 0.05787, 0.05635, 0.01157, 0.01035, 0.009696, 0.009752, 0.01052, 0.01176, 0.01315, 0.0143, 0.01496, 0.015, 0.01435, 0.01307]): _vg.add([_i], _w, 'REPLACE')
_vg = ob_beziercurve.vertex_groups.new(name='Bone.006')
for _i, _w in zip([196, 197, 198, 199, 200, 201, 202, 203, 204, 205, 206, 207, 208, 209, 210, 211, 212, 213, 214, 215, 216, 217, 218, 219, 220, 221, 222, 223, 224, 225, 226, 227, 228, 229, 230, 231, 232, 233, 234, 235, 236, 237, 238, 239, 240, 241, 242, 243, 244, 245, 246, 247, 248, 249, 250, 251, 252, 253, 254, 255, 256, 257, 258, 259, 260, 261, 262, 263, 264, 265, 266, 267, 268, 269, 270, 271, 272, 273, 274, 275, 276, 277, 278, 279, 280, 281, 282, 283, 284, 285, 286, 287, 288, 289, 290, 291, 292, 293, 294, 295, 296, 297, 298, 299, 300, 301, 302, 303, 304, 305, 306, 307, 308, 309, 310, 311, 312, 313, 314, 315, 316, 317, 318, 319, 320, 321, 322, 323, 324, 325, 326, 327, 328, 329, 330, 331, 332, 333, 334, 335, 336, 337, 338, 339, 340, 341, 342, 343, 344, 345, 346, 347, 348, 349, 350, 351, 352, 353, 354, 355, 356, 357, 358, 359, 360, 361, 362, 363, 364, 365, 366, 367, 368, 369, 370, 371, 372, 373, 374, 375, 376, 377, 378, 379, 380, 381, 382, 383, 384, 385, 386, 387, 388, 389, 390, 391, 392, 393, 394, 395, 396, 397, 398, 399, 400, 401, 402, 403, 404, 405, 406, 407, 408, 409, 410, 411, 412, 413, 414, 415, 416, 417, 418, 419, 420, 421, 422, 423, 448, 449, 450, 451, 452, 453, 454, 455, 456, 457, 458, 459, 460, 461, 462, 463, 464, 465, 466, 467, 468, 469, 470, 471, 472, 473, 474, 475, 476, 477, 478, 479, 480, 481, 482, 483, 484, 485, 486, 487, 488, 489, 490, 491, 492, 493, 494, 495], [0.01163, 0.007591, 0.005061, 0.004223, 0.005158, 0.007874, 0.01219, 0.01741, 0.02186, 0.0233, 0.02129, 0.01665, 0.05769, 0.05394, 0.05145, 0.05041, 0.05093, 0.05304, 0.05665, 0.06131, 0.06585, 0.06895, 0.06635, 0.0622, 0.1064, 0.1006, 0.09668, 0.09494, 0.09553, 0.09849, 0.1036, 0.1101, 0.1159, 0.1187, 0.1176, 0.1128, 0.1956, 0.1882, 0.1845, 0.1841, 0.1862, 0.1905, 0.197, 0.2049, 0.2116, 0.2147, 0.2143, 0.2052, 0.3424, 0.3442, 0.3567, 0.3837, 0.3966, 0.3997, 0.3957, 0.3869, 0.3761, 0.3668, 0.3577, 0.3481, 0.5551, 0.576, 0.5938, 0.6054, 0.6085, 0.6025, 0.5884, 0.569, 0.5491, 0.5364, 0.5306, 0.5346, 0.6363, 0.6526, 0.666, 0.6736, 0.6741, 0.6676, 0.655, 0.6391, 0.6237, 0.6151, 0.6138, 0.6218, 0.5413, 0.5654, 0.5819, 0.5901, 0.5903, 0.5834, 0.5719, 0.5585, 0.5461, 0.5377, 0.5328, 0.5324, 0.3233, 0.3139, 0.3078, 0.3053, 0.3067, 0.3117, 0.3186, 0.3257, 0.3315, 0.3358, 0.3378, 0.3351, 0.1921, 0.188, 0.1858, 0.186, 0.1886, 0.1929, 0.1979, 0.2026, 0.205, 0.205, 0.202, 0.1972, 0.1263, 0.1247, 0.1244, 0.1256, 0.128, 0.1311, 0.1343, 0.1359, 0.136, 0.1349, 0.1321, 0.129, 0.09141, 0.09101, 0.09123, 0.09203, 0.09323, 0.09459, 0.09589, 0.09629, 0.09594, 0.09486, 0.09358, 0.09233, 0.07094, 0.07089, 0.07101, 0.07125, 0.07155, 0.07182, 0.072, 0.07205, 0.07195, 0.07172, 0.07142, 0.07113, 0.05939, 0.0594, 0.05946, 0.05954, 0.05963, 0.0597, 0.05973, 0.05972, 0.05967, 0.05959, 0.0595, 0.05943, 0.05246, 0.05247, 0.0525, 0.05253, 0.05256, 0.05257, 0.05258, 0.05256, 0.05254, 0.0525, 0.05248, 0.05246, 0.04616, 0.04618, 0.04621, 0.04623, 0.04624, 0.04624, 0.04623, 0.04621, 0.04619, 0.04616, 0.04615, 0.04614, 0.04048, 0.04049, 0.0405, 0.04051, 0.04051, 0.0405, 0.04049, 0.04047, 0.04046, 0.04045, 0.04046, 0.04046, 0.0368, 0.0368, 0.03681, 0.0368, 0.0368, 0.03679, 0.03678, 0.03677, 0.03677, 0.03677, 0.03678, 0.03679, 0.03457, 0.03457, 0.03457, 0.03457, 0.03456, 0.03456, 0.03455, 0.03455, 0.03455, 0.03455, 0.03456, 0.03457, 0.03364, 0.03365, 0.03364, 0.03365, 0.03364, 0.03365, 0.03364, 0.03365, 0.03365, 0.03364, 0.03365, 0.03364, 0.03364, 0.03364, 0.03364, 0.03364, 0.03363, 0.03364, 0.03364, 0.03364, 0.03363, 0.03364, 0.03363, 0.03363, 0.03363, 0.03363, 0.03363, 0.03363, 0.03363, 0.03363, 0.03363, 0.03363, 0.03363, 0.03364, 0.03363, 0.03363, 0.03363, 0.03364, 0.03364, 0.03364, 0.03365, 0.03364, 0.03364, 0.03364, 0.03364, 0.03365, 0.03364, 0.03365]): _vg.add([_i], _w, 'REPLACE')
_vg = ob_beziercurve.vertex_groups.new(name='Bone.007')
for _i, _w in zip([0, 1, 244, 245, 246, 247, 248, 249, 250, 251, 252, 253, 254, 255, 256, 257, 258, 259, 260, 261, 262, 263, 264, 265, 266, 267, 268, 269, 270, 271, 272, 273, 274, 275, 276, 277, 278, 279, 280, 281, 282, 283, 284, 285, 286, 287, 288, 289, 290, 291, 292, 293, 294, 295, 296, 297, 298, 299, 300, 301, 302, 303, 304, 305, 306, 307, 308, 309, 310, 311, 312, 313, 314, 315, 316, 317, 318, 319, 320, 321, 322, 323, 324, 325, 326, 327, 328, 329, 330, 331, 332, 333, 334, 335, 336, 337, 338, 339, 340, 341, 342, 343, 344, 345, 346, 347, 348, 349, 350, 351, 352, 353, 354, 355, 356, 357, 358, 359, 360, 361, 362, 363, 364, 365, 366, 367, 368, 369, 370, 371, 372, 373, 374, 375, 376, 377, 378, 379, 380, 381, 382, 383, 384, 385, 386, 387, 388, 389, 390, 391, 392, 393, 394, 395, 396, 397, 398, 399, 400, 401, 402, 403, 404, 405, 406, 407, 408, 409, 410, 411, 412, 413, 414, 415, 416, 417, 418, 419, 420, 421, 422, 423, 448, 449, 450, 451, 452, 453, 454, 455, 456, 457, 458, 459, 460, 461, 462, 463, 464, 465, 466, 467, 468, 469, 470, 471, 472, 473, 474, 475, 476, 477, 478, 479, 480, 481, 482, 483, 484, 485, 486, 487, 488, 489, 490, 491, 492, 493, 494, 495], [1.0, 1.0, 0.02458, 0.01943, 0.01422, 0.009334, 0.007917, 0.009648, 0.0141, 0.02026, 0.02614, 0.02986, 0.03086, 0.02879, 0.07568, 0.07178, 0.06849, 0.06651, 0.0662, 0.06762, 0.07055, 0.07444, 0.0783, 0.08121, 0.08108, 0.07915, 0.1532, 0.1467, 0.1412, 0.1378, 0.1371, 0.1393, 0.1439, 0.1497, 0.1551, 0.1589, 0.1602, 0.1582, 0.3472, 0.3272, 0.3137, 0.3065, 0.3053, 0.3092, 0.3166, 0.3255, 0.3338, 0.3412, 0.3478, 0.3516, 0.6169, 0.628, 0.6352, 0.6379, 0.6357, 0.6292, 0.6204, 0.6113, 0.604, 0.5999, 0.5989, 0.6031, 0.7741, 0.7789, 0.7814, 0.7812, 0.7782, 0.7732, 0.7674, 0.7621, 0.7594, 0.7594, 0.7627, 0.7681, 0.8533, 0.8552, 0.8555, 0.8542, 0.8515, 0.8481, 0.8445, 0.8428, 0.8425, 0.8438, 0.8468, 0.8503, 0.8945, 0.8949, 0.8947, 0.8938, 0.8925, 0.891, 0.8896, 0.8891, 0.8895, 0.8906, 0.892, 0.8934, 0.9176, 0.9177, 0.9176, 0.9173, 0.9169, 0.9166, 0.9164, 0.9164, 0.9165, 0.9167, 0.9171, 0.9174, 0.9302, 0.9302, 0.9302, 0.9301, 0.9299, 0.9299, 0.9298, 0.9298, 0.9299, 0.93, 0.9301, 0.9302, 0.9373, 0.9372, 0.9372, 0.9372, 0.9371, 0.9371, 0.9371, 0.9371, 0.9372, 0.9372, 0.9372, 0.9373, 0.9411, 0.941, 0.941, 0.941, 0.941, 0.941, 0.941, 0.941, 0.941, 0.9411, 0.9411, 0.9411, 0.9428, 0.9427, 0.9427, 0.9427, 0.9427, 0.9427, 0.9428, 0.9428, 0.9428, 0.9428, 0.9428, 0.9428, 0.9429, 0.9429, 0.9428, 0.9429, 0.9429, 0.9429, 0.9429, 0.9429, 0.9429, 0.9429, 0.9429, 0.9429, 0.9426, 0.9426, 0.9426, 0.9426, 0.9426, 0.9426, 0.9426, 0.9426, 0.9426, 0.9426, 0.9426, 0.9426, 0.9428, 0.9428, 0.9428, 0.9428, 0.9428, 0.9428, 0.9428, 0.9428, 0.9428, 0.9428, 0.9428, 0.9428, 0.9428, 0.9428, 0.9428, 0.9428, 0.9428, 0.9428, 0.9428, 0.9428, 0.9428, 0.9428, 0.9428, 0.9428, 0.9428, 0.9428, 0.9428, 0.9428, 0.9428, 0.9428, 0.9428, 0.9428, 0.9428, 0.9428, 0.9428, 0.9428, 0.9428, 0.9428, 0.9428, 0.9428, 0.9428, 0.9428, 0.9428, 0.9428, 0.9428, 0.9428, 0.9428, 0.9428]): _vg.add([_i], _w, 'REPLACE')
_m = ob_beziercurve.modifiers.new('Armature', 'ARMATURE')
_m.object = ob_armature
ob_armature.location = (-0.08027, 0.2603, 0.1594)
ob_armature.rotation_euler = (1.556, -0.0, 0.0)
ob_armature.show_in_front = True
ob_camera.location = (8.817, 2.109, 6.744)
ob_camera.rotation_euler = (0.9059, 0.1504, 1.997)
ob_camera.scale = (1.399, 5.177, 4.106)
ob_sun.location = (4.178, -0.3169, 3.371)
ob_sun.scale = (-0.9547, 1.0, 83.71)

# ---- collection membership
col_collection.objects.link(ob_beziercurve)
col_collection.objects.link(ob_armature)
col_collection.objects.link(ob_camera)
col_collection.objects.link(ob_sun)

# ---- scene / render settings (as saved in the file)
scene.camera = ob_camera
scene.frame_start = 1; scene.frame_end = 100; scene.frame_set(1)
scene.render.engine = 'BLENDER_EEVEE_NEXT'
scene.cycles.sampling_pattern = 'TABULATED_SOBOL'
bpy.context.view_layer.update()
